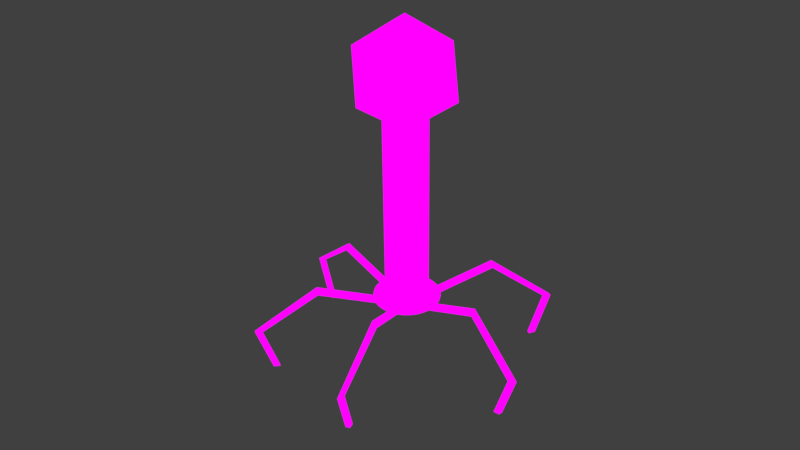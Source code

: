 # Source: L5Sumonee.blend  (saved by Blender 2.77.0; exported with 4.5.12 LTS)
import bpy
from mathutils import Matrix  # noqa: F401  (used for matrix-valued properties, if any)

bpy.ops.wm.read_factory_settings(use_empty=True)
scene = bpy.context.scene
scene.name = 'Scene'

# ---- collections
col_collection_1 = bpy.data.collections.new('Collection 1'); scene.collection.children.link(col_collection_1)

# ---- images (referenced by path relative to the original .blend; pixels are not part of the script)
import os
ASSET_DIR = os.environ.get("B2B_ASSET_DIR", "")  # directory of the original .blend (textures are referenced by path, not embedded)
HERE = os.path.dirname(os.path.abspath(__file__))  # packed textures are extracted next to this script under _unpacked/

def load_image(name, relpath, width, height, colorspace="sRGB"):
    """Load a texture the original file referenced (path relative to the .blend, or extracted next to this script)."""
    p = next((c for c in (os.path.join(HERE, relpath), os.path.join(ASSET_DIR, relpath)) if relpath and os.path.exists(c)), "")
    if p:
        img = bpy.data.images.load(p, check_existing=True)
        img.name = name
    else:  # same state as the original file: an image datablock whose file is absent (Cycles renders it pink)
        img = bpy.data.images.new(name, width, height)
        img.source = "FILE"
        img.filepath = "//" + (relpath or name)
    img.colorspace_settings.name = colorspace
    return img
img_mapvirus = load_image('MapVirus', 'Images/MapVirus.png', 1024, 1024, 'sRGB')

# ---- materials (node trees are filled in below, after node groups)
mat_l5sumoneemat = bpy.data.materials.new('L5SumoneeMat')
mat_l5sumoneemat.alpha_threshold = 0.0
mat_l5sumoneemat.roughness = 0.5

# ---- material node trees
mat_l5sumoneemat.use_nodes = True; mat_l5sumoneemat.node_tree.nodes.clear()
_N = mat_l5sumoneemat.node_tree.nodes; _L = mat_l5sumoneemat.node_tree.links
n0 = _N.new('ShaderNodeOutputMaterial'); n0.name = 'Material Output'; n0.location = (300, 300)
n1 = _N.new('ShaderNodeTexImage'); n1.name = 'Image Texture'; n1.location = (-50, 313)
n1.width = 140
n1.image = img_mapvirus
n2 = _N.new('ShaderNodeEmission'); n2.name = 'Emission'; n2.location = (128, 285)
_L.new(n1.outputs[0], n2.inputs[0])
_L.new(n2.outputs[0], n0.inputs[0])
n0.is_active_output = True

# ---- world
world_world = bpy.data.worlds.new('World'); scene.world = world_world
world_world.color = (0.05088, 0.05088, 0.05088)
world_world.use_sun_shadow = False
world_world.sun_shadow_jitter_overblur = 0.0
world_world.cycles.sampling_method = 'MANUAL'

# ---- cameras
cam_camera = bpy.data.cameras.new('Camera')
cam_camera.clip_end = 100.0
cam_camera.lens = 35.0
cam_camera.sensor_width = 32.0
cam_camera.sensor_height = 18.0
cam_camera.ortho_scale = 7.314
cam_camera.dof.focus_distance = 0.0

# ---- lights
light_lamp_004 = bpy.data.lights.new('Lamp.004', 'SUN')
light_lamp_004.transmission_factor = 0.0
light_lamp_004.cutoff_distance = 30.0
light_lamp_004.angle = 0.1993
light_lamp_004.energy = 1.0
light_lamp_004.shadow_buffer_clip_start = 1.001
light_lamp_004.shadow_soft_size = 0.1
light_lamp_004.shadow_cascade_max_distance = 1000.0
light_lamp_003 = bpy.data.lights.new('Lamp.003', 'SUN')
light_lamp_003.transmission_factor = 0.0
light_lamp_003.cutoff_distance = 30.0
light_lamp_003.angle = 0.1993
light_lamp_003.energy = 1.0
light_lamp_003.shadow_buffer_clip_start = 1.001
light_lamp_003.shadow_soft_size = 0.1
light_lamp_003.shadow_cascade_max_distance = 1000.0
light_lamp_002 = bpy.data.lights.new('Lamp.002', 'SUN')
light_lamp_002.transmission_factor = 0.0
light_lamp_002.cutoff_distance = 30.0
light_lamp_002.angle = 0.1993
light_lamp_002.energy = 1.0
light_lamp_002.shadow_buffer_clip_start = 1.001
light_lamp_002.shadow_soft_size = 0.1
light_lamp_002.shadow_cascade_max_distance = 1000.0
light_lamp_001 = bpy.data.lights.new('Lamp.001', 'SUN')
light_lamp_001.transmission_factor = 0.0
light_lamp_001.cutoff_distance = 30.0
light_lamp_001.angle = 0.1993
light_lamp_001.energy = 1.0
light_lamp_001.shadow_buffer_clip_start = 1.001
light_lamp_001.shadow_soft_size = 0.1
light_lamp_001.shadow_cascade_max_distance = 1000.0
light_lamp = bpy.data.lights.new('Lamp', 'SUN')
light_lamp.transmission_factor = 0.0
light_lamp.cutoff_distance = 30.0
light_lamp.angle = 0.1993
light_lamp.energy = 1.0
light_lamp.shadow_buffer_clip_start = 1.001
light_lamp.shadow_soft_size = 0.1
light_lamp.shadow_cascade_max_distance = 1000.0

# ---- meshes
me_cylinder = bpy.data.meshes.new('Cylinder')
me_cylinder.from_pydata([(-0.4531, -0.763, -2.79), (-0.441, -0.7426, -2.701), (-0.441, -0.7426, -2.879), (-0.3496, -0.8157, -2.79), (-0.3403, -0.7938, -2.701), (-0.3403, -0.7938, -2.879), (-1.123, -2.092, -2.282), (-1.121, -2.093, -2.193), (-1.121, -2.093, -2.371), (-1.02, -2.144, -2.371), (-1.019, -2.145, -2.282), (-1.02, -2.144, -2.193), (-2.055, -3.35, -3.362), (-2.093, -3.43, -3.353), (-2.013, -3.272, -3.371), (-1.912, -3.323, -3.371), (-1.951, -3.402, -3.362), (-1.992, -3.48, -3.353), (-1.878, -3.0, -4.482), (-1.916, -3.079, -4.473), (-1.837, -2.922, -4.491), (-1.736, -2.972, -4.491), (-1.774, -3.052, -4.482), (-1.815, -3.13, -4.473), (0.3538, -0.8139, -2.79), (0.3443, -0.7921, -2.701), (0.3443, -0.7921, -2.879), (0.457, -0.7607, -2.79), (0.4447, -0.7404, -2.701), (0.4447, -0.7404, -2.879), (1.04, -2.135, -2.282), (1.042, -2.134, -2.193), (1.042, -2.134, -2.371), (1.142, -2.082, -2.371), (1.143, -2.081, -2.282), (1.142, -2.082, -2.193), (1.515, -3.626, -3.362), (1.557, -3.704, -3.353), (1.476, -3.547, -3.371), (1.576, -3.495, -3.371), (1.618, -3.573, -3.362), (1.657, -3.652, -3.353), (1.334, -3.278, -4.482), (1.376, -3.356, -4.473), (1.295, -3.199, -4.491), (1.395, -3.147, -4.491), (1.437, -3.224, -4.482), (1.476, -3.303, -4.473), (0.8842, -0.07562, -2.79), (0.8605, -0.07359, -2.701), (0.8605, -0.07359, -2.879), (0.8865, 0.04044, -2.79), (0.8628, 0.03935, -2.701), (0.8628, 0.03935, -2.879), (2.372, -0.09953, -2.282), (2.372, -0.09789, -2.193), (2.372, -0.09789, -2.371), (2.374, 0.01507, -2.371), (2.374, 0.01653, -2.282), (2.374, 0.01507, -2.193), (3.91, -0.3907, -3.362), (3.999, -0.3905, -3.353), (3.822, -0.3876, -3.371), (3.824, -0.2747, -3.371), (3.912, -0.2746, -3.362), (4.001, -0.2775, -3.353), (3.518, -0.3844, -4.482), (3.606, -0.3842, -4.473), (3.43, -0.3813, -4.491), (3.432, -0.2684, -4.491), (3.52, -0.2683, -4.482), (3.608, -0.2712, -4.473), (0.4556, 0.7615, -2.79), (0.4434, 0.7411, -2.701), (0.4434, 0.7411, -2.879), (0.3523, 0.8145, -2.79), (0.3429, 0.7927, -2.701), (0.3429, 0.7927, -2.879), (1.13, 2.089, -2.282), (1.128, 2.089, -2.193), (1.128, 2.089, -2.371), (1.027, 2.14, -2.371), (1.026, 2.141, -2.282), (1.027, 2.14, -2.193), (2.066, 3.343, -3.362), (2.104, 3.423, -3.353), (2.024, 3.265, -3.371), (1.923, 3.316, -3.371), (1.962, 3.396, -3.362), (2.003, 3.474, -3.353), (1.888, 2.993, -4.482), (1.926, 3.073, -4.473), (1.846, 2.915, -4.491), (1.746, 2.967, -4.491), (1.784, 3.046, -4.482), (1.826, 3.124, -4.473), (-0.5926, 0.6606, -2.79), (-0.5767, 0.6429, -2.701), (-0.5767, 0.6429, -2.879), (-0.6738, 0.5776, -2.79), (-0.6557, 0.5621, -2.701), (-0.6557, 0.5621, -2.879), (-1.661, 1.697, -2.282), (-1.662, 1.696, -2.193), (-1.662, 1.696, -2.371), (-1.741, 1.615, -2.371), (-1.742, 1.614, -2.282), (-1.741, 1.615, -2.193), (-2.582, 2.962, -3.362), (-2.647, 3.023, -3.353), (-2.52, 2.9, -3.371), (-2.599, 2.819, -3.371), (-2.663, 2.879, -3.362), (-2.725, 2.942, -3.353), (-2.301, 2.689, -4.482), (-2.365, 2.749, -4.473), (-2.238, 2.626, -4.491), (-2.317, 2.545, -4.491), (-2.381, 2.606, -4.482), (-2.444, 2.668, -4.473), (-2.374, 0.06141, -2.282), (-2.374, 0.05976, -2.193), (-2.374, 0.05976, -2.371), (-2.374, -0.05321, -2.371), (-2.374, -0.05468, -2.282), (-2.374, -0.05321, -2.193), (-3.916, 0.3278, -3.362), (-4.004, 0.3262, -3.353), (-3.828, 0.3262, -3.371), (-3.828, 0.2132, -3.371), (-3.916, 0.2117, -3.362), (-4.004, 0.2132, -3.353), (-3.524, 0.3278, -4.482), (-3.612, 0.3262, -4.473), (-3.435, 0.3262, -4.491), (-3.435, 0.2132, -4.491), (-3.524, 0.2117, -4.482), (-3.612, 0.2132, -4.473), (0.8853, -0.06141, -2.79), (0.8616, -0.05976, -2.701), (0.7968, -0.05526, -2.637), (0.7082, -0.04912, -2.613), (0.6197, -0.04298, -2.637), (0.5549, -0.03849, -2.701), (0.5312, -0.03684, -2.79), (0.5549, -0.03849, -2.879), (0.6197, -0.04298, -2.944), (0.7082, -0.04912, -2.968), (0.7968, -0.05526, -2.944), (0.8616, -0.05976, -2.879), (0.8857, 0.05468, -2.79), (0.862, 0.05321, -2.701), (0.7972, 0.04921, -2.637), (0.7086, 0.04374, -2.613), (0.62, 0.03827, -2.637), (0.5552, 0.03427, -2.701), (0.5314, 0.03281, -2.79), (0.5552, 0.03427, -2.879), (0.62, 0.03827, -2.944), (0.7086, 0.04374, -2.968), (0.7972, 0.04921, -2.944), (0.862, 0.05321, -2.879), (0.871, 0.1698, -2.79), (0.8477, 0.1653, -2.701), (0.7839, 0.1528, -2.637), (0.6968, 0.1359, -2.613), (0.6097, 0.1189, -2.637), (0.546, 0.1064, -2.701), (0.5226, 0.1019, -2.79), (0.546, 0.1064, -2.879), (0.6097, 0.1189, -2.944), (0.6968, 0.1359, -2.968), (0.7839, 0.1528, -2.944), (0.8477, 0.1653, -2.879), (0.8414, 0.2821, -2.79), (0.8189, 0.2745, -2.701), (0.7573, 0.2539, -2.637), (0.6731, 0.2256, -2.613), (0.589, 0.1974, -2.637), (0.5274, 0.1768, -2.701), (0.5049, 0.1692, -2.79), (0.5274, 0.1768, -2.879), (0.589, 0.1974, -2.944), (0.6731, 0.2256, -2.968), (0.7573, 0.2539, -2.944), (0.8189, 0.2745, -2.879), (0.7974, 0.3895, -2.79), (0.776, 0.379, -2.701), (0.7177, 0.3505, -2.637), (0.6379, 0.3116, -2.613), (0.5582, 0.2726, -2.637), (0.4998, 0.2441, -2.701), (0.4784, 0.2337, -2.79), (0.4998, 0.2441, -2.879), (0.5582, 0.2726, -2.944), (0.6379, 0.3116, -2.968), (0.7177, 0.3505, -2.944), (0.776, 0.379, -2.879), (0.7397, 0.4902, -2.79), (0.7199, 0.4771, -2.701), (0.6658, 0.4412, -2.637), (0.5918, 0.3922, -2.613), (0.5178, 0.3432, -2.637), (0.4637, 0.3073, -2.701), (0.4438, 0.2941, -2.79), (0.4637, 0.3073, -2.879), (0.5178, 0.3432, -2.944), (0.5918, 0.3922, -2.968), (0.6658, 0.4412, -2.944), (0.7199, 0.4771, -2.879), (0.6694, 0.5826, -2.79), (0.6515, 0.567, -2.701), (0.6025, 0.5243, -2.637), (0.5355, 0.4661, -2.613), (0.4686, 0.4078, -2.637), (0.4196, 0.3652, -2.701), (0.4017, 0.3496, -2.79), (0.4196, 0.3652, -2.879), (0.4686, 0.4078, -2.944), (0.5355, 0.4661, -2.968), (0.6025, 0.5243, -2.944), (0.6515, 0.567, -2.879), (0.5877, 0.665, -2.79), (0.5719, 0.6472, -2.701), (0.5289, 0.5985, -2.637), (0.4701, 0.532, -2.613), (0.4114, 0.4655, -2.637), (0.3683, 0.4168, -2.701), (0.3526, 0.399, -2.79), (0.3683, 0.4168, -2.879), (0.4114, 0.4655, -2.944), (0.4701, 0.532, -2.968), (0.5289, 0.5985, -2.944), (0.5719, 0.6472, -2.879), (0.4958, 0.736, -2.79), (0.4825, 0.7163, -2.701), (0.4462, 0.6624, -2.637), (0.3967, 0.5888, -2.613), (0.3471, 0.5152, -2.637), (0.3108, 0.4613, -2.701), (0.2975, 0.4416, -2.79), (0.3108, 0.4613, -2.879), (0.3471, 0.5152, -2.944), (0.3967, 0.5888, -2.968), (0.4462, 0.6624, -2.944), (0.4825, 0.7163, -2.879), (0.3955, 0.7944, -2.79), (0.3849, 0.7731, -2.701), (0.356, 0.715, -2.637), (0.3164, 0.6355, -2.613), (0.2769, 0.5561, -2.637), (0.2479, 0.4979, -2.701), (0.2373, 0.4767, -2.79), (0.2479, 0.4979, -2.879), (0.2769, 0.5561, -2.944), (0.3164, 0.6355, -2.968), (0.356, 0.715, -2.944), (0.3849, 0.7731, -2.879), (0.2884, 0.8392, -2.79), (0.2807, 0.8168, -2.701), (0.2596, 0.7553, -2.637), (0.2308, 0.6714, -2.613), (0.2019, 0.5875, -2.637), (0.1808, 0.526, -2.701), (0.1731, 0.5035, -2.79), (0.1808, 0.526, -2.879), (0.2019, 0.5875, -2.944), (0.2308, 0.6714, -2.968), (0.2596, 0.7553, -2.944), (0.2807, 0.8168, -2.879), (0.1764, 0.8697, -2.79), (0.1717, 0.8464, -2.701), (0.1588, 0.7827, -2.637), (0.1411, 0.6958, -2.613), (0.1235, 0.6088, -2.637), (0.1106, 0.5451, -2.701), (0.1059, 0.5218, -2.79), (0.1106, 0.5451, -2.879), (0.1235, 0.6088, -2.944), (0.1411, 0.6958, -2.968), (0.1588, 0.7827, -2.944), (0.1717, 0.8464, -2.879), (0.06141, 0.8853, -2.79), (0.05976, 0.8616, -2.701), (0.05526, 0.7968, -2.637), (0.04912, 0.7082, -2.613), (0.04298, 0.6197, -2.637), (0.03849, 0.5549, -2.701), (0.03684, 0.5312, -2.79), (0.03849, 0.5549, -2.879), (0.04298, 0.6197, -2.944), (0.04912, 0.7082, -2.968), (0.05526, 0.7968, -2.944), (0.05976, 0.8616, -2.879), (-0.05468, 0.8857, -2.79), (-0.05321, 0.862, -2.701), (-0.04921, 0.7972, -2.637), (-0.04374, 0.7086, -2.613), (-0.03827, 0.62, -2.637), (-0.03427, 0.5552, -2.701), (-0.03281, 0.5314, -2.79), (-0.03427, 0.5552, -2.879), (-0.03827, 0.62, -2.944), (-0.04374, 0.7086, -2.968), (-0.04921, 0.7972, -2.944), (-0.05321, 0.862, -2.879), (-0.1698, 0.871, -2.79), (-0.1653, 0.8477, -2.701), (-0.1528, 0.7839, -2.637), (-0.1359, 0.6968, -2.613), (-0.1189, 0.6097, -2.637), (-0.1064, 0.546, -2.701), (-0.1019, 0.5226, -2.79), (-0.1064, 0.546, -2.879), (-0.1189, 0.6097, -2.944), (-0.1359, 0.6968, -2.968), (-0.1528, 0.7839, -2.944), (-0.1653, 0.8477, -2.879), (-0.2821, 0.8414, -2.79), (-0.2745, 0.8189, -2.701), (-0.2539, 0.7573, -2.637), (-0.2256, 0.6731, -2.613), (-0.1974, 0.589, -2.637), (-0.1768, 0.5274, -2.701), (-0.1692, 0.5049, -2.79), (-0.1768, 0.5274, -2.879), (-0.1974, 0.589, -2.944), (-0.2256, 0.6731, -2.968), (-0.2539, 0.7573, -2.944), (-0.2745, 0.8189, -2.879), (-0.3895, 0.7974, -2.79), (-0.379, 0.776, -2.701), (-0.3505, 0.7177, -2.637), (-0.3116, 0.6379, -2.613), (-0.2726, 0.5582, -2.637), (-0.2441, 0.4998, -2.701), (-0.2337, 0.4784, -2.79), (-0.2441, 0.4998, -2.879), (-0.2726, 0.5582, -2.944), (-0.3116, 0.6379, -2.968), (-0.3505, 0.7177, -2.944), (-0.379, 0.776, -2.879), (-0.4902, 0.7397, -2.79), (-0.4771, 0.7199, -2.701), (-0.4412, 0.6658, -2.637), (-0.3922, 0.5918, -2.613), (-0.3432, 0.5178, -2.637), (-0.3073, 0.4637, -2.701), (-0.2941, 0.4438, -2.79), (-0.3073, 0.4637, -2.879), (-0.3432, 0.5178, -2.944), (-0.3922, 0.5918, -2.968), (-0.4412, 0.6658, -2.944), (-0.4771, 0.7199, -2.879), (-0.5826, 0.6694, -2.79), (-0.567, 0.6515, -2.701), (-0.5243, 0.6025, -2.637), (-0.4661, 0.5355, -2.613), (-0.4078, 0.4686, -2.637), (-0.3652, 0.4196, -2.701), (-0.3496, 0.4017, -2.79), (-0.3652, 0.4196, -2.879), (-0.4078, 0.4686, -2.944), (-0.4661, 0.5355, -2.968), (-0.5243, 0.6025, -2.944), (-0.567, 0.6515, -2.879), (-0.665, 0.5877, -2.79), (-0.6472, 0.5719, -2.701), (-0.5985, 0.5289, -2.637), (-0.532, 0.4701, -2.613), (-0.4655, 0.4114, -2.637), (-0.4168, 0.3683, -2.701), (-0.399, 0.3526, -2.79), (-0.4168, 0.3683, -2.879), (-0.4655, 0.4114, -2.944), (-0.532, 0.4701, -2.968), (-0.5985, 0.5289, -2.944), (-0.6472, 0.5719, -2.879), (-0.736, 0.4958, -2.79), (-0.7163, 0.4825, -2.701), (-0.6624, 0.4462, -2.637), (-0.5888, 0.3967, -2.613), (-0.5152, 0.3471, -2.637), (-0.4613, 0.3108, -2.701), (-0.4416, 0.2975, -2.79), (-0.4613, 0.3108, -2.879), (-0.5152, 0.3471, -2.944), (-0.5888, 0.3967, -2.968), (-0.6624, 0.4462, -2.944), (-0.7163, 0.4825, -2.879), (-0.7944, 0.3955, -2.79), (-0.7731, 0.3849, -2.701), (-0.715, 0.356, -2.637), (-0.6355, 0.3164, -2.613), (-0.5561, 0.2769, -2.637), (-0.4979, 0.2479, -2.701), (-0.4767, 0.2373, -2.79), (-0.4979, 0.2479, -2.879), (-0.5561, 0.2769, -2.944), (-0.6355, 0.3164, -2.968), (-0.715, 0.356, -2.944), (-0.7731, 0.3849, -2.879), (-0.8392, 0.2884, -2.79), (-0.8168, 0.2807, -2.701), (-0.7553, 0.2596, -2.637), (-0.6714, 0.2308, -2.613), (-0.5875, 0.2019, -2.637), (-0.526, 0.1808, -2.701), (-0.5035, 0.1731, -2.79), (-0.526, 0.1808, -2.879), (-0.5875, 0.2019, -2.944), (-0.6714, 0.2308, -2.968), (-0.7553, 0.2596, -2.944), (-0.8168, 0.2807, -2.879), (-0.8697, 0.1764, -2.79), (-0.8464, 0.1717, -2.701), (-0.7827, 0.1588, -2.637), (-0.6958, 0.1411, -2.613), (-0.6088, 0.1235, -2.637), (-0.5451, 0.1106, -2.701), (-0.5218, 0.1059, -2.79), (-0.5451, 0.1106, -2.879), (-0.6088, 0.1235, -2.944), (-0.6958, 0.1411, -2.968), (-0.7827, 0.1588, -2.944), (-0.8464, 0.1717, -2.879), (-0.8853, 0.06141, -2.79), (-0.8616, 0.05976, -2.701), (-0.7968, 0.05526, -2.637), (-0.7082, 0.04912, -2.613), (-0.6197, 0.04298, -2.637), (-0.5549, 0.03849, -2.701), (-0.5312, 0.03684, -2.79), (-0.5549, 0.03849, -2.879), (-0.6197, 0.04298, -2.944), (-0.7082, 0.04912, -2.968), (-0.7968, 0.05526, -2.944), (-0.8616, 0.05976, -2.879), (-0.8857, -0.05468, -2.79), (-0.862, -0.05321, -2.701), (-0.7972, -0.04921, -2.637), (-0.7086, -0.04374, -2.613), (-0.62, -0.03827, -2.637), (-0.5552, -0.03427, -2.701), (-0.5314, -0.03281, -2.79), (-0.5552, -0.03427, -2.879), (-0.62, -0.03827, -2.944), (-0.7086, -0.04374, -2.968), (-0.7972, -0.04921, -2.944), (-0.862, -0.05321, -2.879), (-0.871, -0.1698, -2.79), (-0.8477, -0.1653, -2.701), (-0.7839, -0.1528, -2.637), (-0.6968, -0.1359, -2.613), (-0.6097, -0.1189, -2.637), (-0.546, -0.1064, -2.701), (-0.5226, -0.1019, -2.79), (-0.546, -0.1064, -2.879), (-0.6097, -0.1189, -2.944), (-0.6968, -0.1359, -2.968), (-0.7839, -0.1528, -2.944), (-0.8477, -0.1653, -2.879), (-0.8414, -0.2821, -2.79), (-0.8189, -0.2745, -2.701), (-0.7573, -0.2539, -2.637), (-0.6731, -0.2256, -2.613), (-0.589, -0.1974, -2.637), (-0.5274, -0.1768, -2.701), (-0.5049, -0.1692, -2.79), (-0.5274, -0.1768, -2.879), (-0.589, -0.1974, -2.944), (-0.6731, -0.2256, -2.968), (-0.7573, -0.2539, -2.944), (-0.8189, -0.2745, -2.879), (-0.7974, -0.3895, -2.79), (-0.776, -0.379, -2.701), (-0.7177, -0.3505, -2.637), (-0.6379, -0.3116, -2.613), (-0.5582, -0.2726, -2.637), (-0.4998, -0.2441, -2.701), (-0.4784, -0.2337, -2.79), (-0.4998, -0.2441, -2.879), (-0.5582, -0.2726, -2.944), (-0.6379, -0.3116, -2.968), (-0.7177, -0.3505, -2.944), (-0.776, -0.379, -2.879), (-0.7397, -0.4902, -2.79), (-0.7199, -0.4771, -2.701), (-0.6658, -0.4412, -2.637), (-0.5918, -0.3922, -2.613), (-0.5178, -0.3432, -2.637), (-0.4637, -0.3073, -2.701), (-0.4438, -0.2941, -2.79), (-0.4637, -0.3073, -2.879), (-0.5178, -0.3432, -2.944), (-0.5918, -0.3922, -2.968), (-0.6658, -0.4412, -2.944), (-0.7199, -0.4771, -2.879), (-0.6694, -0.5826, -2.79), (-0.6515, -0.567, -2.701), (-0.6025, -0.5243, -2.637), (-0.5355, -0.4661, -2.613), (-0.4686, -0.4078, -2.637), (-0.4196, -0.3652, -2.701), (-0.4017, -0.3496, -2.79), (-0.4196, -0.3652, -2.879), (-0.4686, -0.4078, -2.944), (-0.5355, -0.4661, -2.968), (-0.6025, -0.5243, -2.944), (-0.6515, -0.567, -2.879), (-0.5877, -0.665, -2.79), (-0.5719, -0.6472, -2.701), (-0.5289, -0.5985, -2.637), (-0.4701, -0.532, -2.613), (-0.4114, -0.4655, -2.637), (-0.3683, -0.4168, -2.701), (-0.3526, -0.399, -2.79), (-0.3683, -0.4168, -2.879), (-0.4114, -0.4655, -2.944), (-0.4701, -0.532, -2.968), (-0.5289, -0.5985, -2.944), (-0.5719, -0.6472, -2.879), (-0.4958, -0.736, -2.79), (-0.4825, -0.7163, -2.701), (-0.4462, -0.6624, -2.637), (-0.3967, -0.5888, -2.613), (-0.3471, -0.5152, -2.637), (-0.3108, -0.4613, -2.701), (-0.2975, -0.4416, -2.79), (-0.3108, -0.4613, -2.879), (-0.3471, -0.5152, -2.944), (-0.3967, -0.5888, -2.968), (-0.4462, -0.6624, -2.944), (-0.4825, -0.7163, -2.879), (-0.3955, -0.7944, -2.79), (-0.3849, -0.7731, -2.701), (-0.356, -0.715, -2.637), (-0.3164, -0.6355, -2.613), (-0.2769, -0.5561, -2.637), (-0.2479, -0.4979, -2.701), (-0.2373, -0.4767, -2.79), (-0.2479, -0.4979, -2.879), (-0.2769, -0.5561, -2.944), (-0.3164, -0.6355, -2.968), (-0.356, -0.715, -2.944), (-0.3849, -0.7731, -2.879), (-0.2884, -0.8392, -2.79), (-0.2807, -0.8168, -2.701), (-0.2596, -0.7553, -2.637), (-0.2308, -0.6714, -2.613), (-0.2019, -0.5875, -2.637), (-0.1808, -0.526, -2.701), (-0.1731, -0.5035, -2.79), (-0.1808, -0.526, -2.879), (-0.2019, -0.5875, -2.944), (-0.2308, -0.6714, -2.968), (-0.2596, -0.7553, -2.944), (-0.2807, -0.8168, -2.879), (-0.1764, -0.8697, -2.79), (-0.1717, -0.8464, -2.701), (-0.1588, -0.7827, -2.637), (-0.1411, -0.6958, -2.613), (-0.1235, -0.6088, -2.637), (-0.1106, -0.5451, -2.701), (-0.1059, -0.5218, -2.79), (-0.1106, -0.5451, -2.879), (-0.1235, -0.6088, -2.944), (-0.1411, -0.6958, -2.968), (-0.1588, -0.7827, -2.944), (-0.1717, -0.8464, -2.879), (-0.06141, -0.8853, -2.79), (-0.05976, -0.8616, -2.701), (-0.05526, -0.7968, -2.637), (-0.04912, -0.7082, -2.613), (-0.04298, -0.6197, -2.637), (-0.03849, -0.5549, -2.701), (-0.03684, -0.5312, -2.79), (-0.03849, -0.5549, -2.879), (-0.04298, -0.6197, -2.944), (-0.04912, -0.7082, -2.968), (-0.05526, -0.7968, -2.944), (-0.05976, -0.8616, -2.879), (0.05468, -0.8857, -2.79), (0.05321, -0.862, -2.701), (0.04921, -0.7972, -2.637), (0.04374, -0.7086, -2.613), (0.03827, -0.62, -2.637), (0.03427, -0.5552, -2.701), (0.03281, -0.5314, -2.79), (0.03427, -0.5552, -2.879), (0.03827, -0.62, -2.944), (0.04374, -0.7086, -2.968), (0.04921, -0.7972, -2.944), (0.05321, -0.862, -2.879), (0.1698, -0.871, -2.79), (0.1653, -0.8477, -2.701), (0.1528, -0.7839, -2.637), (0.1359, -0.6968, -2.613), (0.1189, -0.6097, -2.637), (0.1064, -0.546, -2.701), (0.1019, -0.5226, -2.79), (0.1064, -0.546, -2.879), (0.1189, -0.6097, -2.944), (0.1359, -0.6968, -2.968), (0.1528, -0.7839, -2.944), (0.1653, -0.8477, -2.879), (0.2821, -0.8414, -2.79), (0.2745, -0.8189, -2.701), (0.2539, -0.7573, -2.637), (0.2256, -0.6731, -2.613), (0.1974, -0.589, -2.637), (0.1768, -0.5274, -2.701), (0.1692, -0.5049, -2.79), (0.1768, -0.5274, -2.879), (0.1974, -0.589, -2.944), (0.2256, -0.6731, -2.968), (0.2539, -0.7573, -2.944), (0.2745, -0.8189, -2.879), (0.3895, -0.7974, -2.79), (0.379, -0.776, -2.701), (0.3505, -0.7177, -2.637), (0.3116, -0.6379, -2.613), (0.2726, -0.5582, -2.637), (0.2441, -0.4998, -2.701), (0.2337, -0.4784, -2.79), (0.2441, -0.4998, -2.879), (0.2726, -0.5582, -2.944), (0.3116, -0.6379, -2.968), (0.3505, -0.7177, -2.944), (0.379, -0.776, -2.879), (0.4902, -0.7397, -2.79), (0.4771, -0.7199, -2.701), (0.4412, -0.6658, -2.637), (0.3922, -0.5918, -2.613), (0.3432, -0.5178, -2.637), (0.3073, -0.4637, -2.701), (0.2941, -0.4438, -2.79), (0.3073, -0.4637, -2.879), (0.3432, -0.5178, -2.944), (0.3922, -0.5918, -2.968), (0.4412, -0.6658, -2.944), (0.4771, -0.7199, -2.879), (0.5826, -0.6694, -2.79), (0.567, -0.6515, -2.701), (0.5243, -0.6025, -2.637), (0.4661, -0.5355, -2.613), (0.4078, -0.4686, -2.637), (0.3652, -0.4196, -2.701), (0.3496, -0.4017, -2.79), (0.3652, -0.4196, -2.879), (0.4078, -0.4686, -2.944), (0.4661, -0.5355, -2.968), (0.5243, -0.6025, -2.944), (0.567, -0.6515, -2.879), (0.665, -0.5877, -2.79), (0.6472, -0.5719, -2.701), (0.5985, -0.5289, -2.637), (0.532, -0.4701, -2.613), (0.4655, -0.4114, -2.637), (0.4168, -0.3683, -2.701), (0.399, -0.3526, -2.79), (0.4168, -0.3683, -2.879), (0.4655, -0.4114, -2.944), (0.532, -0.4701, -2.968), (0.5985, -0.5289, -2.944), (0.6472, -0.5719, -2.879), (0.736, -0.4958, -2.79), (0.7163, -0.4825, -2.701), (0.6624, -0.4462, -2.637), (0.5888, -0.3967, -2.613), (0.5152, -0.3471, -2.637), (0.4613, -0.3108, -2.701), (0.4416, -0.2975, -2.79), (0.4613, -0.3108, -2.879), (0.5152, -0.3471, -2.944), (0.5888, -0.3967, -2.968), (0.6624, -0.4462, -2.944), (0.7163, -0.4825, -2.879), (0.7944, -0.3955, -2.79), (0.7731, -0.3849, -2.701), (0.715, -0.356, -2.637), (0.6355, -0.3164, -2.613), (0.5561, -0.2769, -2.637), (0.4979, -0.2479, -2.701), (0.4767, -0.2373, -2.79), (0.4979, -0.2479, -2.879), (0.5561, -0.2769, -2.944), (0.6355, -0.3164, -2.968), (0.715, -0.356, -2.944), (0.7731, -0.3849, -2.879), (0.8392, -0.2884, -2.79), (0.8168, -0.2807, -2.701), (0.7553, -0.2596, -2.637), (0.6714, -0.2308, -2.613), (0.5875, -0.2019, -2.637), (0.526, -0.1808, -2.701), (0.5035, -0.1731, -2.79), (0.526, -0.1808, -2.879), (0.5875, -0.2019, -2.944), (0.6714, -0.2308, -2.968), (0.7553, -0.2596, -2.944), (0.8168, -0.2807, -2.879), (0.8697, -0.1764, -2.79), (0.8464, -0.1717, -2.701), (0.7827, -0.1588, -2.637), (0.6958, -0.1411, -2.613), (0.6088, -0.1235, -2.637), (0.5451, -0.1106, -2.701), (0.5218, -0.1059, -2.79), (0.5451, -0.1106, -2.879), (0.6088, -0.1235, -2.944), (0.6958, -0.1411, -2.968), (0.7827, -0.1588, -2.944), (0.8464, -0.1717, -2.879), (0.0, 0.5715, -2.816), (0.0, 0.5715, 2.816), (0.1115, 0.5605, -2.816), (0.1115, 0.5605, 2.816), (0.2187, 0.528, -2.816), (0.2187, 0.528, 2.816), (0.3175, 0.4751, -2.816), (0.3175, 0.4751, 2.816), (0.4041, 0.4041, -2.816), (0.4041, 0.4041, 2.816), (0.4751, 0.3175, -2.816), (0.4751, 0.3175, 2.816), (0.528, 0.2187, -2.816), (0.528, 0.2187, 2.816), (0.5605, 0.1115, -2.816), (0.5605, 0.1115, 2.816), (0.5715, 4.314e-08, -2.816), (0.5715, 4.314e-08, 2.816), (0.5605, -0.1115, -2.816), (0.5605, -0.1115, 2.816), (0.528, -0.2187, -2.816), (0.528, -0.2187, 2.816), (0.4751, -0.3175, -2.816), (0.4751, -0.3175, 2.816), (0.4041, -0.4041, -2.816), (0.4041, -0.4041, 2.816), (0.3175, -0.4751, -2.816), (0.3175, -0.4751, 2.816), (0.2187, -0.528, -2.816), (0.2187, -0.528, 2.816), (0.1115, -0.5605, -2.816), (0.1115, -0.5605, 2.816), (-1.862e-07, -0.5715, -2.816), (-1.862e-07, -0.5715, 2.816), (-0.1115, -0.5605, -2.816), (-0.1115, -0.5605, 2.816), (-0.2187, -0.528, -2.816), (-0.2187, -0.528, 2.816), (-0.3175, -0.4751, -2.816), (-0.3175, -0.4751, 2.816), (-0.4041, -0.4041, -2.816), (-0.4041, -0.4041, 2.816), (-0.4751, -0.3175, -2.816), (-0.4751, -0.3175, 2.816), (-0.528, -0.2187, -2.816), (-0.528, -0.2187, 2.816), (-0.5605, -0.1115, -2.816), (-0.5605, -0.1115, 2.816), (-0.5715, 5.518e-07, -2.816), (-0.5715, 5.518e-07, 2.816), (-0.5605, 0.1115, -2.816), (-0.5605, 0.1115, 2.816), (-0.528, 0.2187, -2.816), (-0.528, 0.2187, 2.816), (-0.4751, 0.3175, -2.816), (-0.4751, 0.3175, 2.816), (-0.4041, 0.4041, -2.816), (-0.4041, 0.4041, 2.816), (-0.3175, 0.4751, -2.816), (-0.3175, 0.4751, 2.816), (-0.2187, 0.528, -2.816), (-0.2187, 0.528, 2.816), (-0.1115, 0.5605, -2.816), (-0.1115, 0.5605, 2.816), (0.0, 0.0, 1.746), (1.028, -0.7469, 2.531), (-0.3927, -1.209, 2.531), (-1.271, 0.0, 2.531), (-0.3927, 1.209, 2.531), (1.028, 0.7469, 2.531), (0.3927, -1.209, 3.802), (-1.028, -0.7469, 3.802), (-1.028, 0.7469, 3.802), (0.3927, 1.209, 3.802), (1.271, 0.0, 3.802), (0.0, 0.0, 4.588)], [], [(0, 2, 8, 6), (5, 3, 10, 9), (8, 9, 15, 14), (11, 7, 13, 17), (2, 5, 9, 8), (4, 1, 7, 11), (1, 0, 6, 7), (3, 4, 11, 10), (14, 15, 21, 20), (17, 13, 19, 23), (9, 10, 16, 15), (6, 8, 14, 12), (10, 11, 17, 16), (7, 6, 12, 13), (18, 22, 23, 19), (20, 21, 22, 18), (15, 16, 22, 21), (12, 14, 20, 18), (16, 17, 23, 22), (13, 12, 18, 19), (24, 26, 32, 30), (29, 27, 34, 33), (32, 33, 39, 38), (35, 31, 37, 41), (26, 29, 33, 32), (28, 25, 31, 35), (25, 24, 30, 31), (27, 28, 35, 34), (38, 39, 45, 44), (41, 37, 43, 47), (33, 34, 40, 39), (30, 32, 38, 36), (34, 35, 41, 40), (31, 30, 36, 37), (42, 46, 47, 43), (44, 45, 46, 42), (39, 40, 46, 45), (36, 38, 44, 42), (40, 41, 47, 46), (37, 36, 42, 43), (48, 50, 56, 54), (53, 51, 58, 57), (56, 57, 63, 62), (59, 55, 61, 65), (50, 53, 57, 56), (52, 49, 55, 59), (49, 48, 54, 55), (51, 52, 59, 58), (62, 63, 69, 68), (65, 61, 67, 71), (57, 58, 64, 63), (54, 56, 62, 60), (58, 59, 65, 64), (55, 54, 60, 61), (66, 70, 71, 67), (68, 69, 70, 66), (63, 64, 70, 69), (60, 62, 68, 66), (64, 65, 71, 70), (61, 60, 66, 67), (72, 74, 80, 78), (77, 75, 82, 81), (80, 81, 87, 86), (83, 79, 85, 89), (74, 77, 81, 80), (76, 73, 79, 83), (73, 72, 78, 79), (75, 76, 83, 82), (86, 87, 93, 92), (89, 85, 91, 95), (81, 82, 88, 87), (78, 80, 86, 84), (82, 83, 89, 88), (79, 78, 84, 85), (90, 94, 95, 91), (92, 93, 94, 90), (87, 88, 94, 93), (84, 86, 92, 90), (88, 89, 95, 94), (85, 84, 90, 91), (96, 98, 104, 102), (101, 99, 106, 105), (104, 105, 111, 110), (107, 103, 109, 113), (98, 101, 105, 104), (100, 97, 103, 107), (97, 96, 102, 103), (99, 100, 107, 106), (110, 111, 117, 116), (113, 109, 115, 119), (105, 106, 112, 111), (102, 104, 110, 108), (106, 107, 113, 112), (103, 102, 108, 109), (114, 118, 119, 115), (116, 117, 118, 114), (111, 112, 118, 117), (108, 110, 116, 114), (112, 113, 119, 118), (109, 108, 114, 115), (426, 437, 122, 120), (449, 438, 124, 123), (122, 123, 129, 128), (125, 121, 127, 131), (437, 449, 123, 122), (439, 427, 121, 125), (427, 426, 120, 121), (438, 439, 125, 124), (128, 129, 135, 134), (131, 127, 133, 137), (123, 124, 130, 129), (120, 122, 128, 126), (124, 125, 131, 130), (121, 120, 126, 127), (132, 136, 137, 133), (134, 135, 136, 132), (129, 130, 136, 135), (126, 128, 134, 132), (130, 131, 137, 136), (127, 126, 132, 133), (138, 150, 151, 139), (139, 151, 152, 140), (140, 152, 153, 141), (141, 153, 154, 142), (142, 154, 155, 143), (143, 155, 156, 144), (144, 156, 157, 145), (145, 157, 158, 146), (146, 158, 159, 147), (147, 159, 160, 148), (148, 160, 161, 149), (138, 149, 161, 150), (150, 162, 163, 151), (151, 163, 164, 152), (152, 164, 165, 153), (153, 165, 166, 154), (154, 166, 167, 155), (155, 167, 168, 156), (156, 168, 169, 157), (157, 169, 170, 158), (158, 170, 171, 159), (159, 171, 172, 160), (160, 172, 173, 161), (161, 173, 162, 150), (162, 174, 175, 163), (163, 175, 176, 164), (164, 176, 177, 165), (165, 177, 178, 166), (166, 178, 179, 167), (167, 179, 180, 168), (168, 180, 181, 169), (169, 181, 182, 170), (170, 182, 183, 171), (171, 183, 184, 172), (172, 184, 185, 173), (173, 185, 174, 162), (174, 186, 187, 175), (175, 187, 188, 176), (176, 188, 189, 177), (177, 189, 190, 178), (178, 190, 191, 179), (179, 191, 192, 180), (180, 192, 193, 181), (181, 193, 194, 182), (182, 194, 195, 183), (183, 195, 196, 184), (184, 196, 197, 185), (185, 197, 186, 174), (186, 198, 199, 187), (187, 199, 200, 188), (188, 200, 201, 189), (189, 201, 202, 190), (190, 202, 203, 191), (191, 203, 204, 192), (192, 204, 205, 193), (193, 205, 206, 194), (194, 206, 207, 195), (195, 207, 208, 196), (196, 208, 209, 197), (197, 209, 198, 186), (198, 210, 211, 199), (199, 211, 212, 200), (200, 212, 213, 201), (201, 213, 214, 202), (202, 214, 215, 203), (203, 215, 216, 204), (204, 216, 217, 205), (205, 217, 218, 206), (206, 218, 219, 207), (207, 219, 220, 208), (208, 220, 221, 209), (209, 221, 210, 198), (210, 222, 223, 211), (211, 223, 224, 212), (212, 224, 225, 213), (213, 225, 226, 214), (214, 226, 227, 215), (215, 227, 228, 216), (216, 228, 229, 217), (217, 229, 230, 218), (218, 230, 231, 219), (219, 231, 232, 220), (220, 232, 233, 221), (221, 233, 222, 210), (222, 234, 235, 223), (223, 235, 236, 224), (224, 236, 237, 225), (225, 237, 238, 226), (226, 238, 239, 227), (227, 239, 240, 228), (228, 240, 241, 229), (229, 241, 242, 230), (230, 242, 243, 231), (231, 243, 244, 232), (232, 244, 245, 233), (233, 245, 234, 222), (234, 246, 247, 235), (235, 247, 248, 236), (236, 248, 249, 237), (237, 249, 250, 238), (238, 250, 251, 239), (239, 251, 252, 240), (240, 252, 253, 241), (241, 253, 254, 242), (242, 254, 255, 243), (243, 255, 256, 244), (244, 256, 257, 245), (245, 257, 246, 234), (246, 258, 259, 247), (247, 259, 260, 248), (248, 260, 261, 249), (249, 261, 262, 250), (250, 262, 263, 251), (251, 263, 264, 252), (252, 264, 265, 253), (253, 265, 266, 254), (254, 266, 267, 255), (255, 267, 268, 256), (256, 268, 269, 257), (257, 269, 258, 246), (258, 270, 271, 259), (259, 271, 272, 260), (260, 272, 273, 261), (261, 273, 274, 262), (262, 274, 275, 263), (263, 275, 276, 264), (264, 276, 277, 265), (265, 277, 278, 266), (266, 278, 279, 267), (267, 279, 280, 268), (268, 280, 281, 269), (269, 281, 270, 258), (270, 282, 283, 271), (271, 283, 284, 272), (272, 284, 285, 273), (273, 285, 286, 274), (274, 286, 287, 275), (275, 287, 288, 276), (276, 288, 289, 277), (277, 289, 290, 278), (278, 290, 291, 279), (279, 291, 292, 280), (280, 292, 293, 281), (281, 293, 282, 270), (282, 294, 295, 283), (283, 295, 296, 284), (284, 296, 297, 285), (285, 297, 298, 286), (286, 298, 299, 287), (287, 299, 300, 288), (288, 300, 301, 289), (289, 301, 302, 290), (290, 302, 303, 291), (291, 303, 304, 292), (292, 304, 305, 293), (293, 305, 294, 282), (294, 306, 307, 295), (295, 307, 308, 296), (296, 308, 309, 297), (297, 309, 310, 298), (298, 310, 311, 299), (299, 311, 312, 300), (300, 312, 313, 301), (301, 313, 314, 302), (302, 314, 315, 303), (303, 315, 316, 304), (304, 316, 317, 305), (305, 317, 306, 294), (306, 318, 319, 307), (307, 319, 320, 308), (308, 320, 321, 309), (309, 321, 322, 310), (310, 322, 323, 311), (311, 323, 324, 312), (312, 324, 325, 313), (313, 325, 326, 314), (314, 326, 327, 315), (315, 327, 328, 316), (316, 328, 329, 317), (317, 329, 318, 306), (318, 330, 331, 319), (319, 331, 332, 320), (320, 332, 333, 321), (321, 333, 334, 322), (322, 334, 335, 323), (323, 335, 336, 324), (324, 336, 337, 325), (325, 337, 338, 326), (326, 338, 339, 327), (327, 339, 340, 328), (328, 340, 341, 329), (329, 341, 330, 318), (330, 342, 343, 331), (331, 343, 344, 332), (332, 344, 345, 333), (333, 345, 346, 334), (334, 346, 347, 335), (335, 347, 348, 336), (336, 348, 349, 337), (337, 349, 350, 338), (338, 350, 351, 339), (339, 351, 352, 340), (340, 352, 353, 341), (341, 353, 342, 330), (342, 354, 355, 343), (343, 355, 356, 344), (344, 356, 357, 345), (345, 357, 358, 346), (346, 358, 359, 347), (347, 359, 360, 348), (348, 360, 361, 349), (349, 361, 362, 350), (350, 362, 363, 351), (351, 363, 364, 352), (352, 364, 365, 353), (353, 365, 354, 342), (354, 366, 367, 355), (355, 367, 368, 356), (356, 368, 369, 357), (357, 369, 370, 358), (358, 370, 371, 359), (359, 371, 372, 360), (360, 372, 373, 361), (361, 373, 374, 362), (362, 374, 375, 363), (363, 375, 376, 364), (364, 376, 377, 365), (365, 377, 366, 354), (366, 378, 379, 367), (367, 379, 380, 368), (368, 380, 381, 369), (369, 381, 382, 370), (370, 382, 383, 371), (371, 383, 384, 372), (372, 384, 385, 373), (373, 385, 386, 374), (374, 386, 387, 375), (375, 387, 388, 376), (376, 388, 389, 377), (377, 389, 378, 366), (378, 390, 391, 379), (379, 391, 392, 380), (380, 392, 393, 381), (381, 393, 394, 382), (382, 394, 395, 383), (383, 395, 396, 384), (384, 396, 397, 385), (385, 397, 398, 386), (386, 398, 399, 387), (387, 399, 400, 388), (388, 400, 401, 389), (389, 401, 390, 378), (390, 402, 403, 391), (391, 403, 404, 392), (392, 404, 405, 393), (393, 405, 406, 394), (394, 406, 407, 395), (395, 407, 408, 396), (396, 408, 409, 397), (397, 409, 410, 398), (398, 410, 411, 399), (399, 411, 412, 400), (400, 412, 413, 401), (401, 413, 402, 390), (402, 414, 415, 403), (403, 415, 416, 404), (404, 416, 417, 405), (405, 417, 418, 406), (406, 418, 419, 407), (407, 419, 420, 408), (408, 420, 421, 409), (409, 421, 422, 410), (410, 422, 423, 411), (411, 423, 424, 412), (412, 424, 425, 413), (413, 425, 414, 402), (414, 426, 427, 415), (415, 427, 428, 416), (416, 428, 429, 417), (417, 429, 430, 418), (418, 430, 431, 419), (419, 431, 432, 420), (420, 432, 433, 421), (421, 433, 434, 422), (422, 434, 435, 423), (423, 435, 436, 424), (424, 436, 437, 425), (425, 437, 426, 414), (427, 439, 440, 428), (428, 440, 441, 429), (429, 441, 442, 430), (430, 442, 443, 431), (431, 443, 444, 432), (432, 444, 445, 433), (433, 445, 446, 434), (434, 446, 447, 435), (435, 447, 448, 436), (436, 448, 449, 437), (438, 450, 451, 439), (439, 451, 452, 440), (440, 452, 453, 441), (441, 453, 454, 442), (442, 454, 455, 443), (443, 455, 456, 444), (444, 456, 457, 445), (445, 457, 458, 446), (446, 458, 459, 447), (447, 459, 460, 448), (448, 460, 461, 449), (449, 461, 450, 438), (450, 462, 463, 451), (451, 463, 464, 452), (452, 464, 465, 453), (453, 465, 466, 454), (454, 466, 467, 455), (455, 467, 468, 456), (456, 468, 469, 457), (457, 469, 470, 458), (458, 470, 471, 459), (459, 471, 472, 460), (460, 472, 473, 461), (461, 473, 462, 450), (462, 474, 475, 463), (463, 475, 476, 464), (464, 476, 477, 465), (465, 477, 478, 466), (466, 478, 479, 467), (467, 479, 480, 468), (468, 480, 481, 469), (469, 481, 482, 470), (470, 482, 483, 471), (471, 483, 484, 472), (472, 484, 485, 473), (473, 485, 474, 462), (474, 486, 487, 475), (475, 487, 488, 476), (476, 488, 489, 477), (477, 489, 490, 478), (478, 490, 491, 479), (479, 491, 492, 480), (480, 492, 493, 481), (481, 493, 494, 482), (482, 494, 495, 483), (483, 495, 496, 484), (484, 496, 497, 485), (485, 497, 486, 474), (486, 498, 499, 487), (487, 499, 500, 488), (488, 500, 501, 489), (489, 501, 502, 490), (490, 502, 503, 491), (491, 503, 504, 492), (492, 504, 505, 493), (493, 505, 506, 494), (494, 506, 507, 495), (495, 507, 508, 496), (496, 508, 509, 497), (497, 509, 498, 486), (498, 510, 511, 499), (499, 511, 512, 500), (500, 512, 513, 501), (501, 513, 514, 502), (502, 514, 515, 503), (503, 515, 516, 504), (504, 516, 517, 505), (505, 517, 518, 506), (506, 518, 519, 507), (507, 519, 520, 508), (508, 520, 521, 509), (509, 521, 510, 498), (510, 522, 523, 511), (511, 523, 524, 512), (512, 524, 525, 513), (513, 525, 526, 514), (514, 526, 527, 515), (515, 527, 528, 516), (516, 528, 529, 517), (517, 529, 530, 518), (518, 530, 531, 519), (519, 531, 532, 520), (520, 532, 533, 521), (521, 533, 522, 510), (522, 534, 535, 523), (523, 535, 536, 524), (524, 536, 537, 525), (525, 537, 538, 526), (526, 538, 539, 527), (527, 539, 540, 528), (528, 540, 541, 529), (529, 541, 542, 530), (530, 542, 543, 531), (531, 543, 544, 532), (532, 544, 545, 533), (533, 545, 534, 522), (534, 546, 547, 535), (535, 547, 548, 536), (536, 548, 549, 537), (537, 549, 550, 538), (538, 550, 551, 539), (539, 551, 552, 540), (540, 552, 553, 541), (541, 553, 554, 542), (542, 554, 555, 543), (543, 555, 556, 544), (544, 556, 557, 545), (545, 557, 546, 534), (546, 558, 559, 547), (547, 559, 560, 548), (548, 560, 561, 549), (549, 561, 562, 550), (550, 562, 563, 551), (551, 563, 564, 552), (552, 564, 565, 553), (553, 565, 566, 554), (554, 566, 567, 555), (555, 567, 568, 556), (556, 568, 569, 557), (557, 569, 558, 546), (558, 570, 571, 559), (559, 571, 572, 560), (560, 572, 573, 561), (561, 573, 574, 562), (562, 574, 575, 563), (563, 575, 576, 564), (564, 576, 577, 565), (565, 577, 578, 566), (566, 578, 579, 567), (567, 579, 580, 568), (568, 580, 581, 569), (569, 581, 570, 558), (570, 582, 583, 571), (571, 583, 584, 572), (572, 584, 585, 573), (573, 585, 586, 574), (574, 586, 587, 575), (575, 587, 588, 576), (576, 588, 589, 577), (577, 589, 590, 578), (578, 590, 591, 579), (579, 591, 592, 580), (580, 592, 593, 581), (581, 593, 582, 570), (582, 594, 595, 583), (583, 595, 596, 584), (584, 596, 597, 585), (585, 597, 598, 586), (586, 598, 599, 587), (587, 599, 600, 588), (588, 600, 601, 589), (589, 601, 602, 590), (590, 602, 603, 591), (591, 603, 604, 592), (592, 604, 605, 593), (593, 605, 594, 582), (594, 606, 607, 595), (595, 607, 608, 596), (596, 608, 609, 597), (597, 609, 610, 598), (598, 610, 611, 599), (599, 611, 612, 600), (600, 612, 613, 601), (601, 613, 614, 602), (602, 614, 615, 603), (603, 615, 616, 604), (604, 616, 617, 605), (605, 617, 606, 594), (606, 618, 619, 607), (607, 619, 620, 608), (608, 620, 621, 609), (609, 621, 622, 610), (610, 622, 623, 611), (611, 623, 624, 612), (612, 624, 625, 613), (613, 625, 626, 614), (614, 626, 627, 615), (615, 627, 628, 616), (616, 628, 629, 617), (617, 629, 618, 606), (618, 630, 631, 619), (619, 631, 632, 620), (620, 632, 633, 621), (621, 633, 634, 622), (622, 634, 635, 623), (623, 635, 636, 624), (624, 636, 637, 625), (625, 637, 638, 626), (626, 638, 639, 627), (627, 639, 640, 628), (628, 640, 641, 629), (629, 641, 630, 618), (630, 642, 643, 631), (631, 643, 644, 632), (632, 644, 645, 633), (633, 645, 646, 634), (634, 646, 647, 635), (635, 647, 648, 636), (636, 648, 649, 637), (637, 649, 650, 638), (638, 650, 651, 639), (639, 651, 652, 640), (640, 652, 653, 641), (641, 653, 642, 630), (642, 654, 655, 643), (643, 655, 656, 644), (644, 656, 657, 645), (645, 657, 658, 646), (646, 658, 659, 647), (647, 659, 660, 648), (648, 660, 661, 649), (649, 661, 662, 650), (650, 662, 663, 651), (651, 663, 664, 652), (652, 664, 665, 653), (653, 665, 654, 642), (654, 666, 667, 655), (655, 667, 668, 656), (656, 668, 669, 657), (657, 669, 670, 658), (658, 670, 671, 659), (659, 671, 672, 660), (660, 672, 673, 661), (661, 673, 674, 662), (662, 674, 675, 663), (663, 675, 676, 664), (664, 676, 677, 665), (665, 677, 666, 654), (666, 678, 679, 667), (667, 679, 680, 668), (668, 680, 681, 669), (669, 681, 682, 670), (670, 682, 683, 671), (671, 683, 684, 672), (672, 684, 685, 673), (673, 685, 686, 674), (674, 686, 687, 675), (675, 687, 688, 676), (676, 688, 689, 677), (677, 689, 678, 666), (678, 690, 691, 679), (679, 691, 692, 680), (680, 692, 693, 681), (681, 693, 694, 682), (682, 694, 695, 683), (683, 695, 696, 684), (684, 696, 697, 685), (685, 697, 698, 686), (686, 698, 699, 687), (687, 699, 700, 688), (688, 700, 701, 689), (689, 701, 690, 678), (690, 702, 703, 691), (691, 703, 704, 692), (692, 704, 705, 693), (693, 705, 706, 694), (694, 706, 707, 695), (695, 707, 708, 696), (696, 708, 709, 697), (697, 709, 710, 698), (698, 710, 711, 699), (699, 711, 712, 700), (700, 712, 713, 701), (701, 713, 702, 690), (702, 138, 139, 703), (703, 139, 140, 704), (704, 140, 141, 705), (705, 141, 142, 706), (706, 142, 143, 707), (707, 143, 144, 708), (708, 144, 145, 709), (709, 145, 146, 710), (710, 146, 147, 711), (711, 147, 148, 712), (712, 148, 149, 713), (713, 149, 138, 702), (714, 715, 717, 716), (716, 717, 719, 718), (718, 719, 721, 720), (720, 721, 723, 722), (722, 723, 725, 724), (724, 725, 727, 726), (726, 727, 729, 728), (728, 729, 731, 730), (730, 731, 733, 732), (732, 733, 735, 734), (734, 735, 737, 736), (736, 737, 739, 738), (738, 739, 741, 740), (740, 741, 743, 742), (742, 743, 745, 744), (744, 745, 747, 746), (746, 747, 749, 748), (748, 749, 751, 750), (750, 751, 753, 752), (752, 753, 755, 754), (754, 755, 757, 756), (756, 757, 759, 758), (758, 759, 761, 760), (760, 761, 763, 762), (762, 763, 765, 764), (764, 765, 767, 766), (766, 767, 769, 768), (768, 769, 771, 770), (770, 771, 773, 772), (772, 773, 775, 774), (717, 715, 777, 775, 773, 771, 769, 767, 765, 763, 761, 759, 757, 755, 753, 751, 749, 747, 745, 743, 741, 739, 737, 735, 733, 731, 729, 727, 725, 723, 721, 719), (774, 775, 777, 776), (776, 777, 715, 714), (714, 716, 718, 720, 722, 724, 726, 728, 730, 732, 734, 736, 738, 740, 742, 744, 746, 748, 750, 752, 754, 756, 758, 760, 762, 764, 766, 768, 770, 772, 774, 776), (778, 779, 780), (779, 778, 783), (778, 780, 781), (778, 781, 782), (778, 782, 783), (779, 783, 788), (780, 779, 784), (781, 780, 785), (782, 781, 786), (783, 782, 787), (779, 788, 784), (780, 784, 785), (781, 785, 786), (782, 786, 787), (783, 787, 788), (784, 788, 789), (785, 784, 789), (786, 785, 789), (787, 786, 789), (788, 787, 789)])
_uv = me_cylinder.uv_layers.new(name='UVMap')
_uv.uv.foreach_set('vector', [0.8468, 0.3362, 0.854, 0.3386, 0.7547, 0.4195, 0.7485, 0.4155, 0.854, 0.8776, 0.8469, 0.8801, 0.7486, 0.8009, 0.7547, 0.7968, 0.973, 0.1266, 0.9637, 0.1274, 0.9749, 0.0008688, 0.9842, 0.0, 0.2653, 0.7416, 0.2746, 0.7424, 0.2852, 0.8841, 0.2758, 0.8833, 0.9842, 0.2562, 0.9749, 0.257, 0.9637, 0.1274, 0.973, 0.1266, 0.2758, 0.612, 0.2852, 0.6128, 0.2746, 0.7424, 0.2653, 0.7416, 0.8417, 0.3304, 0.8468, 0.3362, 0.7485, 0.4155, 0.7424, 0.4113, 0.8469, 0.8801, 0.8417, 0.8858, 0.7424, 0.805, 0.7486, 0.8009, 0.716, 0.912, 0.7073, 0.9131, 0.7073, 0.8161, 0.716, 0.815, 0.7336, 0.815, 0.7424, 0.816, 0.7424, 0.9133, 0.7336, 0.9123, 0.7547, 0.7968, 0.7486, 0.8009, 0.7551, 0.6385, 0.7594, 0.6442, 0.7485, 0.4155, 0.7547, 0.4195, 0.7594, 0.5721, 0.755, 0.5779, 0.7486, 0.8009, 0.7424, 0.805, 0.7507, 0.6328, 0.7551, 0.6385, 0.7424, 0.4113, 0.7485, 0.4155, 0.755, 0.5779, 0.7507, 0.5835, 0.1426, 0.4053, 0.1521, 0.4053, 0.152, 0.4129, 0.1427, 0.4129, 0.1427, 0.3977, 0.152, 0.3977, 0.1521, 0.4053, 0.1426, 0.4053, 0.7594, 0.6442, 0.7551, 0.6385, 0.8497, 0.6139, 0.854, 0.6195, 0.755, 0.5779, 0.7594, 0.5721, 0.854, 0.5968, 0.8497, 0.6025, 0.7551, 0.6385, 0.7507, 0.6328, 0.8453, 0.6082, 0.8497, 0.6139, 0.7507, 0.5835, 0.755, 0.5779, 0.8497, 0.6025, 0.8453, 0.6082, 0.2209, 0.6269, 0.228, 0.6296, 0.1262, 0.7082, 0.1201, 0.7039, 0.114, 0.8813, 0.1069, 0.8839, 0.006073, 0.806, 0.01218, 0.8018, 0.9889, 0.4571, 0.9796, 0.4579, 0.9907, 0.3313, 1.0, 0.3304, 0.9525, 0.7378, 0.9618, 0.7386, 0.9722, 0.8803, 0.9629, 0.8795, 1.0, 0.5867, 0.9907, 0.5875, 0.9796, 0.4579, 0.9889, 0.4571, 0.9629, 0.6082, 0.9722, 0.6089, 0.9618, 0.7386, 0.9525, 0.7378, 0.2159, 0.6211, 0.2209, 0.6269, 0.1201, 0.7039, 0.114, 0.6997, 0.1069, 0.8839, 0.1018, 0.8898, 0.0, 0.8103, 0.006073, 0.806, 0.2346, 0.8111, 0.2435, 0.8121, 0.2435, 0.909, 0.2346, 0.908, 0.2141, 0.5621, 0.2053, 0.5631, 0.2053, 0.4662, 0.2141, 0.4652, 0.01218, 0.8018, 0.006073, 0.806, 0.01526, 0.6534, 0.01981, 0.6591, 0.1201, 0.7039, 0.1262, 0.7082, 0.1339, 0.8496, 0.1294, 0.8551, 0.006073, 0.806, 0.0, 0.8103, 0.01075, 0.6478, 0.01526, 0.6534, 0.114, 0.6997, 0.1201, 0.7039, 0.1294, 0.8551, 0.1248, 0.8607, 0.1713, 0.4053, 0.1617, 0.4053, 0.1619, 0.3977, 0.1712, 0.3977, 0.1712, 0.4129, 0.1619, 0.4129, 0.1617, 0.4053, 0.1713, 0.4053, 0.01981, 0.6591, 0.01526, 0.6534, 0.1095, 0.6267, 0.114, 0.6324, 0.1294, 0.8551, 0.1339, 0.8496, 0.228, 0.8766, 0.2235, 0.8821, 0.01526, 0.6534, 0.01075, 0.6478, 0.105, 0.6211, 0.1095, 0.6267, 0.1248, 0.8607, 0.1294, 0.8551, 0.2235, 0.8821, 0.219, 0.8877, 0.8521, 0.00601, 0.8587, 0.009581, 0.7708, 0.05499, 0.765, 0.05028, 0.9525, 0.8357, 0.9459, 0.8394, 0.8599, 0.7959, 0.8656, 0.7911, 0.9816, 0.7349, 0.9722, 0.7358, 0.9834, 0.609, 0.9927, 0.6082, 0.2455, 0.7415, 0.2548, 0.7424, 0.2653, 0.8842, 0.256, 0.8834, 0.9927, 0.8645, 0.9834, 0.8653, 0.9722, 0.7358, 0.9816, 0.7349, 0.256, 0.612, 0.2653, 0.6128, 0.2548, 0.7424, 0.2455, 0.7415, 0.8473, 0.0, 0.8521, 0.00601, 0.765, 0.05028, 0.7594, 0.04541, 0.7001, 0.9171, 0.6929, 0.9151, 0.6935, 0.815, 0.7001, 0.8183, 0.2455, 0.7111, 0.2389, 0.7127, 0.2389, 0.6136, 0.2455, 0.612, 0.2053, 0.568, 0.1987, 0.5664, 0.1987, 0.4672, 0.2053, 0.4689, 0.8656, 0.7911, 0.8599, 0.7959, 0.8656, 0.6527, 0.8693, 0.6563, 0.765, 0.05028, 0.7708, 0.05499, 0.7723, 0.1915, 0.7685, 0.1953, 0.8599, 0.7959, 0.854, 0.8005, 0.8618, 0.6489, 0.8656, 0.6527, 0.7594, 0.04541, 0.765, 0.05028, 0.7685, 0.1953, 0.7647, 0.199, 0.1809, 0.4053, 0.1905, 0.4053, 0.1904, 0.4129, 0.1811, 0.4129, 0.1811, 0.3977, 0.1904, 0.3977, 0.1905, 0.4053, 0.1809, 0.4053, 0.2389, 0.7127, 0.2341, 0.7148, 0.2341, 0.6156, 0.2389, 0.6136, 0.7685, 0.1953, 0.7723, 0.1915, 0.8587, 0.233, 0.8548, 0.2368, 0.8656, 0.6527, 0.8618, 0.6489, 0.9487, 0.6082, 0.9525, 0.6119, 0.1987, 0.5664, 0.1939, 0.5643, 0.1939, 0.4652, 0.1987, 0.4672, 0.7522, 0.005777, 0.7594, 0.0082, 0.66, 0.08924, 0.6538, 0.08518, 0.3969, 0.808, 0.3897, 0.8105, 0.2914, 0.7312, 0.2975, 0.727, 0.9684, 0.4572, 0.9591, 0.4581, 0.9703, 0.3313, 0.9796, 0.3304, 0.453, 0.668, 0.4623, 0.6688, 0.4729, 0.8107, 0.4636, 0.8098, 0.9796, 0.5868, 0.9703, 0.5876, 0.9591, 0.4581, 0.9684, 0.4572, 0.4636, 0.5384, 0.4729, 0.5392, 0.4623, 0.6688, 0.453, 0.668, 0.747, 0.0, 0.7522, 0.005777, 0.6538, 0.08518, 0.6477, 0.08104, 0.3897, 0.8105, 0.3845, 0.8162, 0.2852, 0.7352, 0.2914, 0.7312, 0.7336, 0.9116, 0.7248, 0.9126, 0.7248, 0.8161, 0.7336, 0.815, 0.7248, 0.9131, 0.716, 0.912, 0.716, 0.815, 0.7248, 0.8161, 0.2975, 0.727, 0.2914, 0.7312, 0.2979, 0.5687, 0.3022, 0.5744, 0.6538, 0.08518, 0.66, 0.08924, 0.6647, 0.2419, 0.6603, 0.2476, 0.2914, 0.7312, 0.2852, 0.7352, 0.2935, 0.563, 0.2979, 0.5687, 0.6477, 0.08104, 0.6538, 0.08518, 0.6603, 0.2476, 0.656, 0.2533, 0.4191, 0.2895, 0.4287, 0.2895, 0.4286, 0.2971, 0.4192, 0.2971, 0.4192, 0.2819, 0.4286, 0.2819, 0.4287, 0.2895, 0.4191, 0.2895, 0.3022, 0.5744, 0.2979, 0.5687, 0.3925, 0.5441, 0.3969, 0.5498, 0.6603, 0.2476, 0.6647, 0.2419, 0.7594, 0.2665, 0.755, 0.2722, 0.2979, 0.5687, 0.2935, 0.563, 0.3881, 0.5384, 0.3925, 0.5441, 0.656, 0.2533, 0.6603, 0.2476, 0.755, 0.2722, 0.7507, 0.2779, 0.6404, 0.005778, 0.6477, 0.008085, 0.5459, 0.09522, 0.5397, 0.09118, 0.5335, 0.2738, 0.5262, 0.2762, 0.4253, 0.1909, 0.4316, 0.1868, 0.4062, 0.8696, 0.3969, 0.8704, 0.4081, 0.7438, 0.4174, 0.7429, 0.4331, 0.668, 0.4424, 0.6688, 0.453, 0.8106, 0.4437, 0.8098, 0.4174, 0.9992, 0.4081, 1.0, 0.3969, 0.8704, 0.4062, 0.8696, 0.4437, 0.5384, 0.453, 0.5392, 0.4424, 0.6688, 0.4331, 0.668, 0.6352, 0.0, 0.6404, 0.005778, 0.5397, 0.09118, 0.5335, 0.08713, 0.5262, 0.2762, 0.521, 0.2819, 0.4191, 0.1949, 0.4253, 0.1909, 0.4268, 0.8392, 0.4174, 0.8392, 0.4174, 0.7429, 0.4268, 0.7429, 0.2341, 0.7148, 0.2435, 0.7148, 0.2435, 0.8111, 0.2341, 0.8111, 0.4316, 0.1868, 0.4253, 0.1909, 0.4333, 0.02851, 0.4378, 0.03453, 0.5397, 0.09118, 0.5459, 0.09522, 0.552, 0.2477, 0.5475, 0.2537, 0.4253, 0.1909, 0.4191, 0.1949, 0.4288, 0.02248, 0.4333, 0.02851, 0.5335, 0.08713, 0.5397, 0.09118, 0.5475, 0.2537, 0.543, 0.2598, 0.1809, 0.4053, 0.1713, 0.4053, 0.1715, 0.3977, 0.1808, 0.3977, 0.1808, 0.4129, 0.1715, 0.4129, 0.1713, 0.4053, 0.1809, 0.4053, 0.4378, 0.03453, 0.4333, 0.02851, 0.529, 0.006028, 0.5335, 0.01205, 0.5475, 0.2537, 0.552, 0.2477, 0.6477, 0.2701, 0.6432, 0.2761, 0.4333, 0.02851, 0.4288, 0.02248, 0.5244, 0.0, 0.529, 0.006028, 0.543, 0.2598, 0.5475, 0.2537, 0.6432, 0.2761, 0.6387, 0.2821, 0.4037, 0.6376, 0.3969, 0.6406, 0.4188, 0.5417, 0.4259, 0.5402, 0.3752, 0.2294, 0.368, 0.2315, 0.2918, 0.1701, 0.2984, 0.1667, 0.2463, 0.1219, 0.2371, 0.1205, 0.2759, 0.0, 0.2852, 0.001369, 0.09329, 0.2772, 0.1025, 0.2759, 0.1426, 0.4118, 0.1333, 0.4131, 0.2288, 0.2508, 0.2195, 0.2494, 0.2371, 0.1205, 0.2463, 0.1219, 0.0765, 0.1483, 0.08575, 0.147, 0.1025, 0.2759, 0.09329, 0.2772, 0.4112, 0.6373, 0.4037, 0.6376, 0.4259, 0.5402, 0.4331, 0.5384, 0.7073, 0.9184, 0.7001, 0.9164, 0.7007, 0.815, 0.7073, 0.8183, 0.224, 0.5297, 0.2303, 0.5271, 0.2852, 0.6081, 0.2788, 0.6107, 0.3227, 0.02698, 0.3199, 0.02071, 0.4133, 0.0, 0.4161, 0.006268, 0.2984, 0.1667, 0.2918, 0.1701, 0.3257, 0.0315, 0.3286, 0.03585, 0.2824, 0.4048, 0.2852, 0.4119, 0.224, 0.5297, 0.219, 0.531, 0.2918, 0.1701, 0.2852, 0.1734, 0.3227, 0.02698, 0.3257, 0.0315, 0.2797, 0.3977, 0.2824, 0.4048, 0.219, 0.531, 0.2142, 0.5321, 0.1617, 0.4053, 0.1521, 0.4053, 0.1523, 0.3977, 0.1616, 0.3977, 0.1616, 0.4129, 0.1523, 0.4129, 0.1521, 0.4053, 0.1617, 0.4053, 0.2341, 0.8124, 0.2292, 0.8145, 0.2292, 0.7153, 0.2341, 0.7132, 0.219, 0.531, 0.224, 0.5297, 0.2788, 0.6107, 0.2738, 0.612, 0.3257, 0.0315, 0.3227, 0.02698, 0.4161, 0.006268, 0.4191, 0.01078, 0.2292, 0.612, 0.2341, 0.614, 0.2341, 0.7132, 0.2292, 0.7112, 0.8714, 0.2056, 0.8714, 0.2128, 0.8641, 0.2141, 0.8641, 0.2071, 0.0568, 0.00142, 0.06605, 7.604e-05, 0.06644, 0.005656, 0.05789, 0.006899, 0.05789, 0.006899, 0.06644, 0.005656, 0.06698, 0.01327, 0.05937, 0.01438, 0.05937, 0.01438, 0.06698, 0.01327, 0.06751, 0.02089, 0.06086, 0.02185, 0.06086, 0.02185, 0.06751, 0.02089, 0.06791, 0.02646, 0.06195, 0.02732, 0.7647, 0.2413, 0.7647, 0.2368, 0.7721, 0.2384, 0.7721, 0.2426, 0.7721, 0.2426, 0.7721, 0.2384, 0.7794, 0.2368, 0.7794, 0.2413, 0.2042, 0.3703, 0.2102, 0.3712, 0.2098, 0.3768, 0.2031, 0.3757, 0.2031, 0.3757, 0.2098, 0.3768, 0.2092, 0.3844, 0.2016, 0.3832, 0.2016, 0.3832, 0.2092, 0.3844, 0.2086, 0.392, 0.2001, 0.3907, 0.2001, 0.3907, 0.2086, 0.392, 0.2082, 0.3975, 0.1989, 0.3961, 0.8714, 0.2056, 0.8787, 0.2071, 0.8787, 0.2141, 0.8714, 0.2128, 0.8714, 0.2128, 0.8714, 0.2209, 0.8641, 0.222, 0.8641, 0.2141, 0.06605, 7.604e-05, 0.07539, 0.0, 0.07508, 0.005586, 0.06644, 0.005656, 0.06644, 0.005656, 0.07508, 0.005586, 0.07465, 0.01321, 0.06698, 0.01327, 0.06698, 0.01327, 0.07465, 0.01321, 0.07423, 0.02083, 0.06751, 0.02089, 0.06751, 0.02089, 0.07423, 0.02083, 0.07392, 0.02641, 0.06791, 0.02646, 0.2142, 0.3977, 0.2141, 0.4027, 0.2068, 0.4038, 0.2068, 0.399, 0.2068, 0.399, 0.2068, 0.4038, 0.1994, 0.4027, 0.1995, 0.3977, 0.2102, 0.3712, 0.2162, 0.3713, 0.2165, 0.3769, 0.2098, 0.3768, 0.2098, 0.3768, 0.2165, 0.3769, 0.2169, 0.3845, 0.2092, 0.3844, 0.2092, 0.3844, 0.2169, 0.3845, 0.2172, 0.3921, 0.2086, 0.392, 0.2086, 0.392, 0.2172, 0.3921, 0.2175, 0.3977, 0.2082, 0.3975, 0.8787, 0.2141, 0.8787, 0.222, 0.8714, 0.2209, 0.8714, 0.2128, 0.8714, 0.2209, 0.8714, 0.2297, 0.8641, 0.2305, 0.8641, 0.222, 0.07539, 0.0, 0.08466, 0.001193, 0.08365, 0.00669, 0.07508, 0.005586, 0.07508, 0.005586, 0.08365, 0.00669, 0.08227, 0.01419, 0.07465, 0.01321, 0.07465, 0.01321, 0.08227, 0.01419, 0.0809, 0.02169, 0.07423, 0.02083, 0.07423, 0.02083, 0.0809, 0.02169, 0.07989, 0.02718, 0.07392, 0.02641, 0.2141, 0.4027, 0.2141, 0.4081, 0.2068, 0.409, 0.2068, 0.4038, 0.2068, 0.4038, 0.2068, 0.409, 0.1994, 0.4081, 0.1994, 0.4027, 0.2162, 0.3713, 0.2222, 0.3705, 0.2232, 0.376, 0.2165, 0.3769, 0.2165, 0.3769, 0.2232, 0.376, 0.2245, 0.3836, 0.2169, 0.3845, 0.2169, 0.3845, 0.2245, 0.3836, 0.2258, 0.3911, 0.2172, 0.3921, 0.2172, 0.3921, 0.2258, 0.3911, 0.2268, 0.3966, 0.2175, 0.3977, 0.8787, 0.222, 0.8787, 0.2305, 0.8714, 0.2297, 0.8714, 0.2209, 0.8714, 0.2297, 0.8714, 0.239, 0.8641, 0.2396, 0.8641, 0.2305, 0.08466, 0.001193, 0.0937, 0.003636, 0.09201, 0.008948, 0.08365, 0.00669, 0.08365, 0.00669, 0.09201, 0.008948, 0.0897, 0.0162, 0.08227, 0.01419, 0.08227, 0.01419, 0.0897, 0.0162, 0.0874, 0.02345, 0.0809, 0.02169, 0.0809, 0.02169, 0.0874, 0.02345, 0.08571, 0.02875, 0.07989, 0.02718, 0.2141, 0.4081, 0.2141, 0.4139, 0.2067, 0.4146, 0.2068, 0.409, 0.2068, 0.409, 0.2067, 0.4146, 0.1994, 0.4139, 0.1994, 0.4081, 0.2222, 0.3705, 0.228, 0.369, 0.2297, 0.3743, 0.2232, 0.376, 0.2232, 0.376, 0.2297, 0.3743, 0.2319, 0.3816, 0.2245, 0.3836, 0.2245, 0.3836, 0.2319, 0.3816, 0.2342, 0.3889, 0.2258, 0.3911, 0.2258, 0.3911, 0.2342, 0.3889, 0.2358, 0.3942, 0.2268, 0.3966, 0.8787, 0.2305, 0.8787, 0.2396, 0.8714, 0.239, 0.8714, 0.2297, 0.8714, 0.239, 0.8714, 0.2487, 0.8641, 0.249, 0.8641, 0.2396, 0.0937, 0.003636, 0.1024, 0.007286, 0.1, 0.01232, 0.09201, 0.008948, 0.09201, 0.008948, 0.1, 0.01232, 0.09682, 0.0192, 0.0897, 0.0162, 0.0897, 0.0162, 0.09682, 0.0192, 0.09362, 0.02607, 0.0874, 0.02345, 0.0874, 0.02345, 0.09362, 0.02607, 0.09129, 0.0311, 0.08571, 0.02875, 0.2141, 0.4139, 0.214, 0.42, 0.2067, 0.4203, 0.2067, 0.4146, 0.2067, 0.4146, 0.2067, 0.4203, 0.1994, 0.42, 0.1994, 0.4139, 0.228, 0.369, 0.2336, 0.3667, 0.2359, 0.3717, 0.2297, 0.3743, 0.2297, 0.3743, 0.2359, 0.3717, 0.2391, 0.3786, 0.2319, 0.3816, 0.2319, 0.3816, 0.2391, 0.3786, 0.2422, 0.3855, 0.2342, 0.3889, 0.2342, 0.3889, 0.2422, 0.3855, 0.2445, 0.3906, 0.2358, 0.3942, 0.8787, 0.2396, 0.8787, 0.249, 0.8714, 0.2487, 0.8714, 0.239, 0.8714, 0.2487, 0.8714, 0.2586, 0.8641, 0.2587, 0.8641, 0.249, 0.1024, 0.007286, 0.1105, 0.01208, 0.1075, 0.01676, 0.1, 0.01232, 0.1, 0.01232, 0.1075, 0.01676, 0.1035, 0.02314, 0.09682, 0.0192, 0.09682, 0.0192, 0.1035, 0.02314, 0.09947, 0.02952, 0.09362, 0.02607, 0.09362, 0.02607, 0.09947, 0.02952, 0.09652, 0.03419, 0.09129, 0.0311, 0.214, 0.42, 0.214, 0.4262, 0.2067, 0.4263, 0.2067, 0.4203, 0.2067, 0.4203, 0.2067, 0.4263, 0.1993, 0.4262, 0.1994, 0.42, 0.1994, 0.42, 0.1993, 0.4262, 0.1939, 0.4258, 0.1939, 0.4189, 0.2359, 0.3717, 0.2418, 0.3683, 0.2458, 0.3747, 0.2391, 0.3786, 0.2391, 0.3786, 0.2458, 0.3747, 0.2498, 0.3812, 0.2422, 0.3855, 0.2422, 0.3855, 0.2498, 0.3812, 0.2527, 0.3858, 0.2445, 0.3906, 0.8787, 0.249, 0.8787, 0.2587, 0.8714, 0.2586, 0.8714, 0.2487, 0.8714, 0.2586, 0.8714, 0.2686, 0.8641, 0.2684, 0.8641, 0.2587, 0.8641, 0.2587, 0.8641, 0.2684, 0.8587, 0.2679, 0.8587, 0.2589, 0.1075, 0.01676, 0.1144, 0.02217, 0.1096, 0.02796, 0.1035, 0.02314, 0.1035, 0.02314, 0.1096, 0.02796, 0.1048, 0.03374, 0.09947, 0.02952, 0.09947, 0.02952, 0.1048, 0.03374, 0.1013, 0.03796, 0.09652, 0.03419, 0.214, 0.4262, 0.214, 0.4324, 0.2067, 0.4323, 0.2067, 0.4263, 0.2067, 0.4263, 0.2067, 0.4323, 0.1993, 0.4324, 0.1993, 0.4262, 0.1993, 0.4262, 0.1993, 0.4324, 0.1939, 0.4328, 0.1939, 0.4258, 0.2418, 0.3683, 0.2472, 0.3642, 0.2519, 0.37, 0.2458, 0.3747, 0.2458, 0.3747, 0.2519, 0.37, 0.2567, 0.3758, 0.2498, 0.3812, 0.8841, 0.2589, 0.8841, 0.2679, 0.8787, 0.2684, 0.8787, 0.2587, 0.8787, 0.2587, 0.8787, 0.2684, 0.8714, 0.2686, 0.8714, 0.2586, 0.8714, 0.2686, 0.8714, 0.2785, 0.8641, 0.278, 0.8641, 0.2684, 0.1179, 0.01794, 0.1246, 0.02476, 0.1206, 0.02848, 0.1144, 0.02217, 0.1144, 0.02217, 0.1206, 0.02848, 0.1151, 0.03356, 0.1096, 0.02796, 0.1096, 0.02796, 0.1151, 0.03356, 0.1096, 0.03864, 0.1048, 0.03374, 0.1048, 0.03374, 0.1096, 0.03864, 0.1056, 0.04235, 0.1013, 0.03796, 0.214, 0.4324, 0.214, 0.4386, 0.2067, 0.4382, 0.2067, 0.4323, 0.2067, 0.4323, 0.2067, 0.4382, 0.1993, 0.4386, 0.1993, 0.4324, 0.1993, 0.4324, 0.1993, 0.4386, 0.1939, 0.4397, 0.1939, 0.4328, 0.2472, 0.3642, 0.252, 0.3593, 0.2574, 0.3644, 0.2519, 0.37, 0.2519, 0.37, 0.2574, 0.3644, 0.2629, 0.3695, 0.2567, 0.3758, 0.2567, 0.3758, 0.2629, 0.3695, 0.2669, 0.3733, 0.2602, 0.38, 0.8787, 0.2684, 0.8787, 0.278, 0.8714, 0.2785, 0.8714, 0.2686, 0.8714, 0.2785, 0.8714, 0.2881, 0.8641, 0.2874, 0.8641, 0.278, 0.1246, 0.02476, 0.1303, 0.03242, 0.1259, 0.03557, 0.1206, 0.02848, 0.1206, 0.02848, 0.1259, 0.03557, 0.1198, 0.03986, 0.1151, 0.03356, 0.1151, 0.03356, 0.1198, 0.03986, 0.1137, 0.04415, 0.1096, 0.03864, 0.1096, 0.03864, 0.1137, 0.04415, 0.1093, 0.04729, 0.1056, 0.04235, 0.214, 0.4386, 0.214, 0.4447, 0.2067, 0.444, 0.2067, 0.4382, 0.2067, 0.4382, 0.2067, 0.444, 0.1994, 0.4447, 0.1993, 0.4386, 0.248, 0.3555, 0.2517, 0.3506, 0.2561, 0.3538, 0.252, 0.3593, 0.252, 0.3593, 0.2561, 0.3538, 0.2622, 0.3581, 0.2574, 0.3644, 0.2574, 0.3644, 0.2622, 0.3581, 0.2682, 0.3625, 0.2629, 0.3695, 0.2629, 0.3695, 0.2682, 0.3625, 0.2726, 0.3656, 0.2669, 0.3733, 0.8787, 0.278, 0.8787, 0.2874, 0.8714, 0.2881, 0.8714, 0.2785, 0.8714, 0.2881, 0.8714, 0.2972, 0.8641, 0.2962, 0.8641, 0.2874, 0.1303, 0.03242, 0.1351, 0.0408, 0.1303, 0.04332, 0.1259, 0.03557, 0.1259, 0.03557, 0.1303, 0.04332, 0.1237, 0.04675, 0.1198, 0.03986, 0.1198, 0.03986, 0.1237, 0.04675, 0.1171, 0.05018, 0.1137, 0.04415, 0.1137, 0.04415, 0.1171, 0.05018, 0.1124, 0.05269, 0.1093, 0.04729, 0.214, 0.4447, 0.2141, 0.4505, 0.2067, 0.4495, 0.2067, 0.444, 0.2067, 0.444, 0.2067, 0.4495, 0.1994, 0.4504, 0.1994, 0.4447, 0.2517, 0.3506, 0.2548, 0.3452, 0.2596, 0.3478, 0.2561, 0.3538, 0.2561, 0.3538, 0.2596, 0.3478, 0.2661, 0.3513, 0.2622, 0.3581, 0.2622, 0.3581, 0.2661, 0.3513, 0.2726, 0.3547, 0.2682, 0.3625, 0.2682, 0.3625, 0.2726, 0.3547, 0.2774, 0.3573, 0.2726, 0.3656, 0.8787, 0.2874, 0.8787, 0.2962, 0.8714, 0.2972, 0.8714, 0.2881, 0.8714, 0.2972, 0.8714, 0.3057, 0.8641, 0.3045, 0.8641, 0.2962, 0.1351, 0.0408, 0.1387, 0.04976, 0.1336, 0.0516, 0.1303, 0.04332, 0.1303, 0.04332, 0.1336, 0.0516, 0.1267, 0.05411, 0.1237, 0.04675, 0.1237, 0.04675, 0.1267, 0.05411, 0.1198, 0.05662, 0.1171, 0.05018, 0.1171, 0.05018, 0.1198, 0.05662, 0.1147, 0.05845, 0.1124, 0.05269, 0.2141, 0.4505, 0.2141, 0.4559, 0.2068, 0.4547, 0.2067, 0.4495, 0.2067, 0.4495, 0.2068, 0.4547, 0.1994, 0.4559, 0.1994, 0.4504, 0.2548, 0.3452, 0.2572, 0.3395, 0.2622, 0.3414, 0.2596, 0.3478, 0.2596, 0.3478, 0.2622, 0.3414, 0.2692, 0.3439, 0.2661, 0.3513, 0.2661, 0.3513, 0.2692, 0.3439, 0.2761, 0.3465, 0.2726, 0.3547, 0.2726, 0.3547, 0.2761, 0.3465, 0.2811, 0.3484, 0.2774, 0.3573, 0.8787, 0.2962, 0.8787, 0.3045, 0.8714, 0.3057, 0.8714, 0.2972, 0.8714, 0.3057, 0.8714, 0.3135, 0.8641, 0.3121, 0.8641, 0.3045, 0.1387, 0.04976, 0.1412, 0.05913, 0.1359, 0.06026, 0.1336, 0.0516, 0.1336, 0.0516, 0.1359, 0.06026, 0.1287, 0.06181, 0.1267, 0.05411, 0.1267, 0.05411, 0.1287, 0.06181, 0.1216, 0.06336, 0.1198, 0.05662, 0.1198, 0.05662, 0.1216, 0.06336, 0.1163, 0.06449, 0.1147, 0.05845, 0.2141, 0.4559, 0.2141, 0.4608, 0.2068, 0.4595, 0.2068, 0.4547, 0.2068, 0.4547, 0.2068, 0.4595, 0.1994, 0.4608, 0.1994, 0.4559, 0.2572, 0.3395, 0.2588, 0.3335, 0.2641, 0.3346, 0.2622, 0.3414, 0.2622, 0.3414, 0.2641, 0.3346, 0.2712, 0.3362, 0.2692, 0.3439, 0.2692, 0.3439, 0.2712, 0.3362, 0.2784, 0.3378, 0.2761, 0.3465, 0.2761, 0.3465, 0.2784, 0.3378, 0.2837, 0.339, 0.2811, 0.3484, 0.8787, 0.3045, 0.8787, 0.3121, 0.8714, 0.3135, 0.8714, 0.3057, 0.4262, 0.7427, 0.4248, 0.7359, 0.4317, 0.7329, 0.4331, 0.7396, 0.1412, 0.05913, 0.1425, 0.06875, 0.1371, 0.06917, 0.1359, 0.06026, 0.1359, 0.06026, 0.1371, 0.06917, 0.1298, 0.06973, 0.1287, 0.06181, 0.1287, 0.06181, 0.1298, 0.06973, 0.1225, 0.07029, 0.1216, 0.06336, 0.1216, 0.06336, 0.1225, 0.07029, 0.1171, 0.07069, 0.1163, 0.06449, 0.2141, 0.4608, 0.2142, 0.4652, 0.2068, 0.4637, 0.2068, 0.4595, 0.2068, 0.4595, 0.2068, 0.4637, 0.1995, 0.4652, 0.1994, 0.4608, 0.2588, 0.3335, 0.2597, 0.3273, 0.265, 0.3277, 0.2641, 0.3346, 0.2641, 0.3346, 0.265, 0.3277, 0.2724, 0.3283, 0.2712, 0.3362, 0.2712, 0.3362, 0.2724, 0.3283, 0.2797, 0.3289, 0.2784, 0.3378, 0.2784, 0.3378, 0.2797, 0.3289, 0.285, 0.3294, 0.2837, 0.339, 0.4188, 0.7429, 0.4173, 0.7362, 0.4248, 0.7359, 0.4262, 0.7427, 0.4248, 0.7359, 0.4231, 0.7282, 0.4301, 0.7254, 0.4317, 0.7329, 0.1425, 0.06875, 0.1426, 0.07847, 0.1372, 0.07816, 0.1371, 0.06917, 0.1371, 0.06917, 0.1372, 0.07816, 0.1299, 0.07772, 0.1298, 0.06973, 0.1298, 0.06973, 0.1299, 0.07772, 0.1225, 0.07728, 0.1225, 0.07029, 0.1225, 0.07029, 0.1225, 0.07728, 0.1172, 0.07695, 0.1171, 0.07069, 0.8302, 0.2368, 0.8302, 0.2418, 0.8229, 0.2429, 0.8229, 0.2382, 0.8229, 0.2382, 0.8229, 0.2429, 0.8156, 0.2418, 0.8156, 0.2368, 0.2597, 0.3273, 0.2598, 0.321, 0.2651, 0.3207, 0.265, 0.3277, 0.265, 0.3277, 0.2651, 0.3207, 0.2725, 0.3203, 0.2724, 0.3283, 0.2724, 0.3283, 0.2725, 0.3203, 0.2798, 0.32, 0.2797, 0.3289, 0.2797, 0.3289, 0.2798, 0.32, 0.2852, 0.3197, 0.285, 0.3294, 0.4173, 0.7362, 0.4157, 0.7288, 0.4231, 0.7282, 0.4248, 0.7359, 0.4231, 0.7282, 0.4213, 0.7198, 0.4283, 0.7173, 0.4301, 0.7254, 0.1426, 0.07847, 0.1414, 0.08812, 0.1361, 0.08708, 0.1372, 0.07816, 0.1372, 0.07816, 0.1361, 0.08708, 0.1289, 0.08565, 0.1299, 0.07772, 0.1299, 0.07772, 0.1289, 0.08565, 0.1217, 0.08422, 0.1225, 0.07728, 0.1225, 0.07728, 0.1217, 0.08422, 0.1164, 0.08316, 0.1172, 0.07695, 0.8302, 0.2418, 0.8302, 0.2472, 0.8229, 0.2481, 0.8229, 0.2429, 0.8229, 0.2429, 0.8229, 0.2481, 0.8156, 0.2472, 0.8156, 0.2418, 0.2598, 0.321, 0.2591, 0.3148, 0.2644, 0.3138, 0.2651, 0.3207, 0.2651, 0.3207, 0.2644, 0.3138, 0.2716, 0.3124, 0.2725, 0.3203, 0.2725, 0.3203, 0.2716, 0.3124, 0.2788, 0.311, 0.2798, 0.32, 0.2798, 0.32, 0.2788, 0.311, 0.2841, 0.31, 0.2852, 0.3197, 0.4157, 0.7288, 0.414, 0.7206, 0.4213, 0.7198, 0.4231, 0.7282, 0.4213, 0.7198, 0.4194, 0.7109, 0.4264, 0.7085, 0.4283, 0.7173, 0.1414, 0.08812, 0.1391, 0.09753, 0.134, 0.09578, 0.1361, 0.08708, 0.1361, 0.08708, 0.134, 0.09578, 0.127, 0.09338, 0.1289, 0.08565, 0.1289, 0.08565, 0.127, 0.09338, 0.12, 0.09098, 0.1217, 0.08422, 0.1217, 0.08422, 0.12, 0.09098, 0.1149, 0.08922, 0.1164, 0.08316, 0.8302, 0.2472, 0.8302, 0.2529, 0.8229, 0.2536, 0.8229, 0.2481, 0.8229, 0.2481, 0.8229, 0.2536, 0.8156, 0.2529, 0.8156, 0.2472, 0.2591, 0.3148, 0.2576, 0.3087, 0.2627, 0.307, 0.2644, 0.3138, 0.2644, 0.3138, 0.2627, 0.307, 0.2697, 0.3047, 0.2716, 0.3124, 0.2716, 0.3124, 0.2697, 0.3047, 0.2767, 0.3023, 0.2788, 0.311, 0.2788, 0.311, 0.2767, 0.3023, 0.2818, 0.3006, 0.2841, 0.31, 0.414, 0.7206, 0.4121, 0.7119, 0.4194, 0.7109, 0.4213, 0.7198, 0.4194, 0.7109, 0.4174, 0.7015, 0.4245, 0.6994, 0.4264, 0.7085, 0.1391, 0.09753, 0.1356, 0.1065, 0.1307, 0.1041, 0.134, 0.09578, 0.134, 0.09578, 0.1307, 0.1041, 0.1241, 0.1008, 0.127, 0.09338, 0.127, 0.09338, 0.1241, 0.1008, 0.1175, 0.09747, 0.12, 0.09098, 0.12, 0.09098, 0.1175, 0.09747, 0.1127, 0.09503, 0.1149, 0.08922, 0.8302, 0.2529, 0.8302, 0.259, 0.8229, 0.2594, 0.8229, 0.2536, 0.8229, 0.2536, 0.8229, 0.2594, 0.8156, 0.259, 0.8156, 0.2529, 0.2576, 0.3087, 0.2554, 0.3029, 0.2602, 0.3005, 0.2627, 0.307, 0.2627, 0.307, 0.2602, 0.3005, 0.2669, 0.2972, 0.2697, 0.3047, 0.2697, 0.3047, 0.2669, 0.2972, 0.2735, 0.294, 0.2767, 0.3023, 0.2767, 0.3023, 0.2735, 0.294, 0.2783, 0.2915, 0.2818, 0.3006, 0.4121, 0.7119, 0.4102, 0.7027, 0.4174, 0.7015, 0.4194, 0.7109, 0.4174, 0.7015, 0.4153, 0.6918, 0.4225, 0.69, 0.4245, 0.6994, 0.1356, 0.1065, 0.1309, 0.115, 0.1265, 0.1119, 0.1307, 0.1041, 0.1307, 0.1041, 0.1265, 0.1119, 0.1203, 0.1077, 0.1241, 0.1008, 0.1241, 0.1008, 0.1203, 0.1077, 0.1142, 0.1035, 0.1175, 0.09747, 0.1175, 0.09747, 0.1142, 0.1035, 0.1097, 0.1005, 0.1127, 0.09503, 0.8302, 0.259, 0.8302, 0.2652, 0.8229, 0.2653, 0.8229, 0.2594, 0.8229, 0.2594, 0.8229, 0.2653, 0.8156, 0.2652, 0.8156, 0.259, 0.2554, 0.3029, 0.2524, 0.2974, 0.257, 0.2944, 0.2602, 0.3005, 0.2602, 0.3005, 0.257, 0.2944, 0.2631, 0.2903, 0.2669, 0.2972, 0.2669, 0.2972, 0.2631, 0.2903, 0.2693, 0.2861, 0.2735, 0.294, 0.2735, 0.294, 0.2693, 0.2861, 0.2738, 0.2831, 0.2783, 0.2915, 0.4102, 0.7027, 0.4082, 0.6933, 0.4153, 0.6918, 0.4174, 0.7015, 0.4153, 0.6918, 0.4133, 0.6821, 0.4204, 0.6805, 0.4225, 0.69, 0.4225, 0.69, 0.4204, 0.6805, 0.4258, 0.6796, 0.4276, 0.6884, 0.1265, 0.1119, 0.1213, 0.1191, 0.1157, 0.1141, 0.1203, 0.1077, 0.1203, 0.1077, 0.1157, 0.1141, 0.1101, 0.1091, 0.1142, 0.1035, 0.8356, 0.2647, 0.8356, 0.2717, 0.8302, 0.2714, 0.8302, 0.2652, 0.8302, 0.2652, 0.8302, 0.2714, 0.8229, 0.2713, 0.8229, 0.2653, 0.8229, 0.2653, 0.8229, 0.2713, 0.8156, 0.2714, 0.8156, 0.2652, 0.8156, 0.2652, 0.8156, 0.2714, 0.8102, 0.2717, 0.8102, 0.2647, 0.257, 0.2944, 0.2529, 0.2888, 0.2585, 0.2839, 0.2631, 0.2903, 0.2631, 0.2903, 0.2585, 0.2839, 0.2641, 0.2789, 0.2693, 0.2861, 0.4028, 0.6941, 0.4009, 0.6854, 0.4061, 0.6838, 0.4082, 0.6933, 0.4082, 0.6933, 0.4061, 0.6838, 0.4133, 0.6821, 0.4153, 0.6918, 0.4133, 0.6821, 0.4112, 0.6724, 0.4184, 0.6711, 0.4204, 0.6805, 0.1253, 0.1228, 0.1188, 0.1297, 0.1152, 0.1255, 0.1213, 0.1191, 0.1213, 0.1191, 0.1152, 0.1255, 0.1103, 0.1198, 0.1157, 0.1141, 0.1157, 0.1141, 0.1103, 0.1198, 0.1054, 0.1141, 0.1101, 0.1091, 0.1101, 0.1091, 0.1054, 0.1141, 0.1019, 0.1099, 0.1061, 0.1055, 0.8302, 0.2714, 0.8302, 0.2776, 0.8229, 0.2773, 0.8229, 0.2713, 0.8229, 0.2713, 0.8229, 0.2773, 0.8156, 0.2776, 0.8156, 0.2714, 0.2489, 0.2924, 0.2447, 0.2879, 0.2483, 0.2838, 0.2529, 0.2888, 0.2529, 0.2888, 0.2483, 0.2838, 0.2532, 0.2781, 0.2585, 0.2839, 0.2585, 0.2839, 0.2532, 0.2781, 0.2581, 0.2725, 0.2641, 0.2789, 0.2641, 0.2789, 0.2581, 0.2725, 0.2617, 0.2683, 0.2682, 0.2753, 0.4061, 0.6838, 0.4041, 0.6744, 0.4112, 0.6724, 0.4133, 0.6821, 0.4112, 0.6724, 0.4092, 0.6629, 0.4165, 0.6619, 0.4184, 0.6711, 0.1188, 0.1297, 0.1114, 0.1357, 0.1084, 0.131, 0.1152, 0.1255, 0.1152, 0.1255, 0.1084, 0.131, 0.1043, 0.1247, 0.1103, 0.1198, 0.1103, 0.1198, 0.1043, 0.1247, 0.1001, 0.1184, 0.1054, 0.1141, 0.1054, 0.1141, 0.1001, 0.1184, 0.09712, 0.1138, 0.1019, 0.1099, 0.8302, 0.2776, 0.8302, 0.2837, 0.8229, 0.2831, 0.8229, 0.2773, 0.8229, 0.2773, 0.8229, 0.2831, 0.8156, 0.2837, 0.8156, 0.2776, 0.2447, 0.2879, 0.2399, 0.2841, 0.243, 0.2795, 0.2483, 0.2838, 0.2483, 0.2838, 0.243, 0.2795, 0.2472, 0.2732, 0.2532, 0.2781, 0.2532, 0.2781, 0.2472, 0.2732, 0.2513, 0.2669, 0.2581, 0.2725, 0.2581, 0.2725, 0.2513, 0.2669, 0.2544, 0.2623, 0.2617, 0.2683, 0.4041, 0.6744, 0.4021, 0.6652, 0.4092, 0.6629, 0.4112, 0.6724, 0.4092, 0.6629, 0.4072, 0.6539, 0.4146, 0.6531, 0.4165, 0.6619, 0.1114, 0.1357, 0.1034, 0.1406, 0.1009, 0.1356, 0.1084, 0.131, 0.1084, 0.131, 0.1009, 0.1356, 0.09764, 0.1288, 0.1043, 0.1247, 0.1043, 0.1247, 0.09764, 0.1288, 0.09434, 0.122, 0.1001, 0.1184, 0.1001, 0.1184, 0.09434, 0.122, 0.09193, 0.117, 0.09712, 0.1138, 0.8302, 0.2837, 0.8302, 0.2895, 0.8229, 0.2886, 0.8229, 0.2831, 0.8229, 0.2831, 0.8229, 0.2886, 0.8156, 0.2895, 0.8156, 0.2837, 0.2399, 0.2841, 0.2348, 0.2808, 0.2372, 0.2759, 0.243, 0.2795, 0.243, 0.2795, 0.2372, 0.2759, 0.2406, 0.2691, 0.2472, 0.2732, 0.2472, 0.2732, 0.2406, 0.2691, 0.2439, 0.2623, 0.2513, 0.2669, 0.2513, 0.2669, 0.2439, 0.2623, 0.2463, 0.2573, 0.2544, 0.2623, 0.4021, 0.6652, 0.4003, 0.6564, 0.4072, 0.6539, 0.4092, 0.6629, 0.4072, 0.6539, 0.4054, 0.6454, 0.4128, 0.6448, 0.4146, 0.6531, 0.1034, 0.1406, 0.09475, 0.1444, 0.09298, 0.1391, 0.1009, 0.1356, 0.1009, 0.1356, 0.09298, 0.1391, 0.09057, 0.1319, 0.09764, 0.1288, 0.09764, 0.1288, 0.09057, 0.1319, 0.08816, 0.1247, 0.09434, 0.122, 0.09434, 0.122, 0.08816, 0.1247, 0.0864, 0.1194, 0.09193, 0.117, 0.8302, 0.2895, 0.8302, 0.295, 0.8229, 0.2938, 0.8229, 0.2886, 0.8229, 0.2886, 0.8229, 0.2938, 0.8156, 0.295, 0.8156, 0.2895, 0.2348, 0.2808, 0.2293, 0.2784, 0.2311, 0.2731, 0.2372, 0.2759, 0.2372, 0.2759, 0.2311, 0.2731, 0.2335, 0.2659, 0.2406, 0.2691, 0.2406, 0.2691, 0.2335, 0.2659, 0.236, 0.2587, 0.2439, 0.2623, 0.2439, 0.2623, 0.236, 0.2587, 0.2378, 0.2534, 0.2463, 0.2573, 0.4003, 0.6564, 0.3985, 0.6482, 0.4054, 0.6454, 0.4072, 0.6539, 0.4054, 0.6454, 0.4037, 0.6376, 0.4112, 0.6373, 0.4128, 0.6448, 0.09475, 0.1444, 0.08575, 0.147, 0.08466, 0.1415, 0.09298, 0.1391, 0.09298, 0.1391, 0.08466, 0.1415, 0.08317, 0.134, 0.09057, 0.1319, 0.09057, 0.1319, 0.08317, 0.134, 0.08168, 0.1265, 0.08816, 0.1247, 0.08816, 0.1247, 0.08168, 0.1265, 0.0806, 0.1211, 0.0864, 0.1194, 0.8302, 0.295, 0.8302, 0.3, 0.8229, 0.2986, 0.8229, 0.2938, 0.8229, 0.2938, 0.8229, 0.2986, 0.8156, 0.3, 0.8156, 0.295, 0.2293, 0.2784, 0.2235, 0.2767, 0.2246, 0.2712, 0.2311, 0.2731, 0.2311, 0.2731, 0.2246, 0.2712, 0.2261, 0.2637, 0.2335, 0.2659, 0.2335, 0.2659, 0.2261, 0.2637, 0.2277, 0.2563, 0.236, 0.2587, 0.236, 0.2587, 0.2277, 0.2563, 0.2288, 0.2508, 0.2378, 0.2534, 0.3985, 0.6482, 0.3969, 0.6406, 0.4037, 0.6376, 0.4054, 0.6454, 0.08575, 0.147, 0.0765, 0.1483, 0.07611, 0.1427, 0.08466, 0.1415, 0.08466, 0.1415, 0.07611, 0.1427, 0.07557, 0.1351, 0.08317, 0.134, 0.08317, 0.134, 0.07557, 0.1351, 0.07503, 0.1275, 0.08168, 0.1265, 0.08168, 0.1265, 0.07503, 0.1275, 0.07464, 0.1219, 0.0806, 0.1211, 0.7902, 0.3045, 0.7902, 0.2999, 0.7975, 0.2986, 0.7975, 0.303, 0.7975, 0.303, 0.7975, 0.2986, 0.8048, 0.2999, 0.8048, 0.3045, 0.2235, 0.2767, 0.2175, 0.2758, 0.2179, 0.2702, 0.2246, 0.2712, 0.2246, 0.2712, 0.2179, 0.2702, 0.2185, 0.2626, 0.2261, 0.2637, 0.2261, 0.2637, 0.2185, 0.2626, 0.2191, 0.255, 0.2277, 0.2563, 0.2277, 0.2563, 0.2191, 0.255, 0.2195, 0.2494, 0.2288, 0.2508, 0.368, 0.2315, 0.3713, 0.2387, 0.3652, 0.2431, 0.362, 0.2361, 0.0765, 0.1483, 0.06716, 0.1484, 0.06747, 0.1428, 0.07611, 0.1427, 0.07611, 0.1427, 0.06747, 0.1428, 0.06789, 0.1352, 0.07557, 0.1351, 0.07557, 0.1351, 0.06789, 0.1352, 0.06832, 0.1276, 0.07503, 0.1275, 0.07503, 0.1275, 0.06832, 0.1276, 0.06863, 0.122, 0.07464, 0.1219, 0.7902, 0.2999, 0.7902, 0.2949, 0.7975, 0.2938, 0.7975, 0.2986, 0.7975, 0.2986, 0.7975, 0.2938, 0.8048, 0.2949, 0.8048, 0.2999, 0.2175, 0.2758, 0.2115, 0.2757, 0.2112, 0.2701, 0.2179, 0.2702, 0.2179, 0.2702, 0.2112, 0.2701, 0.2109, 0.2625, 0.2185, 0.2626, 0.2185, 0.2626, 0.2109, 0.2625, 0.2105, 0.2548, 0.2191, 0.255, 0.2191, 0.255, 0.2105, 0.2548, 0.2102, 0.2492, 0.2195, 0.2494, 0.3752, 0.2294, 0.3784, 0.2364, 0.3713, 0.2387, 0.368, 0.2315, 0.3713, 0.2387, 0.3749, 0.2466, 0.3687, 0.2507, 0.3652, 0.2431, 0.06716, 0.1484, 0.0579, 0.1472, 0.0589, 0.1417, 0.06747, 0.1428, 0.06747, 0.1428, 0.0589, 0.1417, 0.06027, 0.1342, 0.06789, 0.1352, 0.06789, 0.1352, 0.06027, 0.1342, 0.06165, 0.1267, 0.06832, 0.1276, 0.06832, 0.1276, 0.06165, 0.1267, 0.06266, 0.1212, 0.06863, 0.122, 0.7902, 0.2949, 0.7902, 0.2894, 0.7975, 0.2885, 0.7975, 0.2938, 0.7975, 0.2938, 0.7975, 0.2885, 0.8048, 0.2894, 0.8048, 0.2949, 0.2115, 0.2757, 0.2055, 0.2764, 0.2046, 0.2709, 0.2112, 0.2701, 0.2112, 0.2701, 0.2046, 0.2709, 0.2032, 0.2634, 0.2109, 0.2625, 0.2109, 0.2625, 0.2032, 0.2634, 0.2019, 0.2559, 0.2105, 0.2548, 0.2105, 0.2548, 0.2019, 0.2559, 0.2009, 0.2504, 0.2102, 0.2492, 0.3784, 0.2364, 0.3819, 0.244, 0.3749, 0.2466, 0.3713, 0.2387, 0.3749, 0.2466, 0.3787, 0.2549, 0.3724, 0.2588, 0.3687, 0.2507, 0.0579, 0.1472, 0.04886, 0.1448, 0.05054, 0.1394, 0.0589, 0.1417, 0.0589, 0.1417, 0.05054, 0.1394, 0.05284, 0.1322, 0.06027, 0.1342, 0.06027, 0.1342, 0.05284, 0.1322, 0.05515, 0.1249, 0.06165, 0.1267, 0.06165, 0.1267, 0.05515, 0.1249, 0.05684, 0.1196, 0.06266, 0.1212, 0.7902, 0.2894, 0.7902, 0.2835, 0.7975, 0.2829, 0.7975, 0.2885, 0.7975, 0.2885, 0.7975, 0.2829, 0.8048, 0.2835, 0.8048, 0.2894, 0.2055, 0.2764, 0.1997, 0.2779, 0.198, 0.2726, 0.2046, 0.2709, 0.2046, 0.2709, 0.198, 0.2726, 0.1958, 0.2654, 0.2032, 0.2634, 0.2032, 0.2634, 0.1958, 0.2654, 0.1935, 0.2581, 0.2019, 0.2559, 0.2019, 0.2559, 0.1935, 0.2581, 0.1919, 0.2528, 0.2009, 0.2504, 0.3819, 0.244, 0.3856, 0.2522, 0.3787, 0.2549, 0.3749, 0.2466, 0.3787, 0.2549, 0.3827, 0.2636, 0.3763, 0.2673, 0.3724, 0.2588, 0.04886, 0.1448, 0.0402, 0.1411, 0.04254, 0.1361, 0.05054, 0.1394, 0.05054, 0.1394, 0.04254, 0.1361, 0.04573, 0.1292, 0.05284, 0.1322, 0.05284, 0.1322, 0.04573, 0.1292, 0.04892, 0.1223, 0.05515, 0.1249, 0.05515, 0.1249, 0.04892, 0.1223, 0.05126, 0.1173, 0.05684, 0.1196, 0.7902, 0.2835, 0.7902, 0.2775, 0.7975, 0.2771, 0.7975, 0.2829, 0.7975, 0.2829, 0.7975, 0.2771, 0.8048, 0.2775, 0.8048, 0.2835, 0.1997, 0.2779, 0.1941, 0.2802, 0.1918, 0.2752, 0.198, 0.2726, 0.198, 0.2726, 0.1918, 0.2752, 0.1887, 0.2683, 0.1958, 0.2654, 0.1958, 0.2654, 0.1887, 0.2683, 0.1855, 0.2614, 0.1935, 0.2581, 0.1935, 0.2581, 0.1855, 0.2614, 0.1832, 0.2564, 0.1919, 0.2528, 0.3856, 0.2522, 0.3895, 0.2606, 0.3827, 0.2636, 0.3787, 0.2549, 0.3827, 0.2636, 0.3868, 0.2725, 0.3803, 0.276, 0.3763, 0.2673, 0.0402, 0.1411, 0.03208, 0.1363, 0.03502, 0.1316, 0.04254, 0.1361, 0.04254, 0.1361, 0.03502, 0.1316, 0.03905, 0.1253, 0.04573, 0.1292, 0.04573, 0.1292, 0.03905, 0.1253, 0.04308, 0.1189, 0.04892, 0.1223, 0.04892, 0.1223, 0.04308, 0.1189, 0.04603, 0.1142, 0.05126, 0.1173, 0.7902, 0.2775, 0.7902, 0.2712, 0.7975, 0.2711, 0.7975, 0.2771, 0.7975, 0.2771, 0.7975, 0.2711, 0.8048, 0.2712, 0.8048, 0.2775, 0.1941, 0.2802, 0.1889, 0.2833, 0.1859, 0.2786, 0.1918, 0.2752, 0.1918, 0.2752, 0.1859, 0.2786, 0.182, 0.2722, 0.1887, 0.2683, 0.1887, 0.2683, 0.182, 0.2722, 0.178, 0.2658, 0.1855, 0.2614, 0.3948, 0.2591, 0.3986, 0.2672, 0.3935, 0.2693, 0.3895, 0.2606, 0.3895, 0.2606, 0.3935, 0.2693, 0.3868, 0.2725, 0.3827, 0.2636, 0.3868, 0.2725, 0.391, 0.2815, 0.3844, 0.2847, 0.3803, 0.276, 0.03208, 0.1363, 0.02462, 0.1304, 0.02813, 0.1262, 0.03502, 0.1316, 0.03502, 0.1316, 0.02813, 0.1262, 0.03292, 0.1204, 0.03905, 0.1253, 0.03905, 0.1253, 0.03292, 0.1204, 0.03772, 0.1147, 0.04308, 0.1189, 0.7848, 0.2715, 0.7848, 0.2645, 0.7902, 0.265, 0.7902, 0.2712, 0.7902, 0.2712, 0.7902, 0.265, 0.7975, 0.2652, 0.7975, 0.2711, 0.7975, 0.2711, 0.7975, 0.2652, 0.8048, 0.265, 0.8048, 0.2712, 0.8048, 0.2712, 0.8048, 0.265, 0.8102, 0.2645, 0.8102, 0.2715, 0.1859, 0.2786, 0.1806, 0.2828, 0.1758, 0.277, 0.182, 0.2722, 0.182, 0.2722, 0.1758, 0.277, 0.171, 0.2712, 0.178, 0.2658, 0.3986, 0.2672, 0.4023, 0.2753, 0.3976, 0.2781, 0.3935, 0.2693, 0.3935, 0.2693, 0.3976, 0.2781, 0.391, 0.2815, 0.3868, 0.2725, 0.391, 0.2815, 0.3952, 0.2904, 0.3884, 0.2934, 0.3844, 0.2847, 0.02462, 0.1304, 0.01797, 0.1236, 0.02198, 0.1199, 0.02813, 0.1262, 0.02813, 0.1262, 0.02198, 0.1199, 0.02745, 0.1148, 0.03292, 0.1204, 0.03292, 0.1204, 0.02745, 0.1148, 0.03293, 0.1098, 0.03772, 0.1147, 0.03772, 0.1147, 0.03293, 0.1098, 0.03694, 0.106, 0.04123, 0.1104, 0.7902, 0.265, 0.7902, 0.2588, 0.7975, 0.2592, 0.7975, 0.2652, 0.7975, 0.2652, 0.7975, 0.2592, 0.8048, 0.2588, 0.8048, 0.265, 0.184, 0.287, 0.1797, 0.2914, 0.1757, 0.2877, 0.1806, 0.2828, 0.1806, 0.2828, 0.1757, 0.2877, 0.1703, 0.2825, 0.1758, 0.277, 0.1758, 0.277, 0.1703, 0.2825, 0.1648, 0.2774, 0.171, 0.2712, 0.4023, 0.2753, 0.406, 0.2833, 0.4016, 0.2867, 0.3976, 0.2781, 0.3976, 0.2781, 0.4016, 0.2867, 0.3952, 0.2904, 0.391, 0.2815, 0.3952, 0.2904, 0.3992, 0.2991, 0.3924, 0.3018, 0.3884, 0.2934, 0.01797, 0.1236, 0.01223, 0.116, 0.01666, 0.1128, 0.02198, 0.1199, 0.02198, 0.1199, 0.01666, 0.1128, 0.02273, 0.1085, 0.02745, 0.1148, 0.02745, 0.1148, 0.02273, 0.1085, 0.0288, 0.1042, 0.03293, 0.1098, 0.03293, 0.1098, 0.0288, 0.1042, 0.03324, 0.1011, 0.03694, 0.106, 0.7902, 0.2588, 0.7902, 0.2528, 0.7975, 0.2535, 0.7975, 0.2592, 0.7975, 0.2592, 0.7975, 0.2535, 0.8048, 0.2528, 0.8048, 0.2588, 0.1797, 0.2914, 0.176, 0.2963, 0.1716, 0.2931, 0.1757, 0.2877, 0.1757, 0.2877, 0.1716, 0.2931, 0.1655, 0.2888, 0.1703, 0.2825, 0.1703, 0.2825, 0.1655, 0.2888, 0.1595, 0.2845, 0.1648, 0.2774, 0.1648, 0.2774, 0.1595, 0.2845, 0.1551, 0.2813, 0.1609, 0.2737, 0.4016, 0.2867, 0.4056, 0.2952, 0.3992, 0.2991, 0.3952, 0.2904, 0.3992, 0.2991, 0.4031, 0.3074, 0.3962, 0.3099, 0.3924, 0.3018, 0.01223, 0.116, 0.007493, 0.1076, 0.01229, 0.1051, 0.01666, 0.1128, 0.01666, 0.1128, 0.01229, 0.1051, 0.01884, 0.1016, 0.02273, 0.1085, 0.02273, 0.1085, 0.01884, 0.1016, 0.0254, 0.09822, 0.0288, 0.1042, 0.0288, 0.1042, 0.0254, 0.09822, 0.0302, 0.0957, 0.03324, 0.1011, 0.7902, 0.2528, 0.7902, 0.2471, 0.7975, 0.248, 0.7975, 0.2535, 0.7975, 0.2535, 0.7975, 0.248, 0.8048, 0.2471, 0.8048, 0.2528, 0.176, 0.2963, 0.1729, 0.3017, 0.1681, 0.2992, 0.1716, 0.2931, 0.1716, 0.2931, 0.1681, 0.2992, 0.1616, 0.2957, 0.1655, 0.2888, 0.1655, 0.2888, 0.1616, 0.2957, 0.1551, 0.2922, 0.1595, 0.2845, 0.1595, 0.2845, 0.1551, 0.2922, 0.1503, 0.2897, 0.1551, 0.2813, 0.4056, 0.2952, 0.4094, 0.3032, 0.4031, 0.3074, 0.3992, 0.2991, 0.4031, 0.3074, 0.4068, 0.3151, 0.3997, 0.3174, 0.3962, 0.3099, 0.007493, 0.1076, 0.003852, 0.09863, 0.008921, 0.0968, 0.01229, 0.1051, 0.01229, 0.1051, 0.008921, 0.0968, 0.01585, 0.09429, 0.01884, 0.1016, 0.01884, 0.1016, 0.01585, 0.09429, 0.02278, 0.09178, 0.0254, 0.09822, 0.0254, 0.09822, 0.02278, 0.09178, 0.02785, 0.08993, 0.0302, 0.0957, 0.7902, 0.2471, 0.7902, 0.2417, 0.7975, 0.2429, 0.7975, 0.248, 0.7975, 0.248, 0.7975, 0.2429, 0.8048, 0.2417, 0.8048, 0.2471, 0.1729, 0.3017, 0.1705, 0.3074, 0.1655, 0.3056, 0.1681, 0.2992, 0.1681, 0.2992, 0.1655, 0.3056, 0.1586, 0.303, 0.1616, 0.2957, 0.1616, 0.2957, 0.1586, 0.303, 0.1516, 0.3005, 0.1551, 0.2922, 0.1551, 0.2922, 0.1516, 0.3005, 0.1466, 0.2986, 0.1503, 0.2897, 0.4094, 0.3032, 0.4129, 0.3108, 0.4068, 0.3151, 0.4031, 0.3074, 0.4068, 0.3151, 0.4101, 0.3222, 0.403, 0.3243, 0.3997, 0.3174, 0.003852, 0.09863, 0.001364, 0.08926, 0.00662, 0.08813, 0.008921, 0.0968, 0.008921, 0.0968, 0.00662, 0.08813, 0.0138, 0.08659, 0.01585, 0.09429, 0.01585, 0.09429, 0.0138, 0.08659, 0.02099, 0.08504, 0.02278, 0.09178, 0.02278, 0.09178, 0.02099, 0.08504, 0.02625, 0.0839, 0.02785, 0.08993, 0.7902, 0.2417, 0.7902, 0.2368, 0.7975, 0.2382, 0.7975, 0.2429, 0.7975, 0.2429, 0.7975, 0.2382, 0.8048, 0.2368, 0.8048, 0.2417, 0.1705, 0.3074, 0.1689, 0.3135, 0.1636, 0.3123, 0.1655, 0.3056, 0.1655, 0.3056, 0.1636, 0.3123, 0.1565, 0.3107, 0.1586, 0.303, 0.1586, 0.303, 0.1565, 0.3107, 0.1493, 0.3091, 0.1516, 0.3005, 0.1516, 0.3005, 0.1493, 0.3091, 0.144, 0.3079, 0.1466, 0.2986, 0.4129, 0.3108, 0.4162, 0.3176, 0.4101, 0.3222, 0.4068, 0.3151, 0.4101, 0.3222, 0.4131, 0.3285, 0.4059, 0.3304, 0.403, 0.3243, 0.001364, 0.08926, 7.304e-05, 0.07963, 0.005426, 0.07923, 0.00662, 0.08813, 0.00662, 0.08813, 0.005426, 0.07923, 0.01274, 0.07867, 0.0138, 0.08659, 0.0138, 0.08659, 0.01274, 0.07867, 0.02006, 0.07811, 0.02099, 0.08504, 0.02099, 0.08504, 0.02006, 0.07811, 0.02542, 0.0777, 0.02625, 0.0839, 0.7647, 0.3088, 0.7647, 0.3044, 0.7721, 0.3031, 0.7721, 0.3073, 0.7721, 0.3073, 0.7721, 0.3031, 0.7794, 0.3044, 0.7794, 0.3088, 0.1689, 0.3135, 0.168, 0.3197, 0.1627, 0.3192, 0.1636, 0.3123, 0.1636, 0.3123, 0.1627, 0.3192, 0.1554, 0.3186, 0.1565, 0.3107, 0.1565, 0.3107, 0.1554, 0.3186, 0.148, 0.318, 0.1493, 0.3091, 0.1493, 0.3091, 0.148, 0.318, 0.1427, 0.3176, 0.144, 0.3079, 0.4162, 0.3176, 0.4191, 0.3238, 0.4131, 0.3285, 0.4101, 0.3222, 0.5547, 0.9157, 0.5547, 0.9078, 0.562, 0.9067, 0.562, 0.9143, 7.304e-05, 0.07963, 0.0, 0.06991, 0.005358, 0.07024, 0.005426, 0.07923, 0.005426, 0.07923, 0.005358, 0.07024, 0.01268, 0.07068, 0.01274, 0.07867, 0.01274, 0.07867, 0.01268, 0.07068, 0.02001, 0.07112, 0.02006, 0.07811, 0.02006, 0.07811, 0.02001, 0.07112, 0.02537, 0.07144, 0.02542, 0.0777, 0.7647, 0.3044, 0.7647, 0.2995, 0.7721, 0.2983, 0.7721, 0.3031, 0.7721, 0.3031, 0.7721, 0.2983, 0.7794, 0.2995, 0.7794, 0.3044, 0.168, 0.3197, 0.1679, 0.3259, 0.1626, 0.3262, 0.1627, 0.3192, 0.1627, 0.3192, 0.1626, 0.3262, 0.1552, 0.3266, 0.1554, 0.3186, 0.1554, 0.3186, 0.1552, 0.3266, 0.1479, 0.327, 0.148, 0.318, 0.148, 0.318, 0.1479, 0.327, 0.1426, 0.3273, 0.1427, 0.3176, 0.5473, 0.9143, 0.5473, 0.9067, 0.5547, 0.9078, 0.5547, 0.9157, 0.5547, 0.9078, 0.5547, 0.8992, 0.562, 0.8983, 0.562, 0.9067, 0.0, 0.06991, 0.001147, 0.06027, 0.006419, 0.06132, 0.005358, 0.07024, 0.005358, 0.07024, 0.006419, 0.06132, 0.01362, 0.06275, 0.01268, 0.07068, 0.01268, 0.07068, 0.01362, 0.06275, 0.02083, 0.06418, 0.02001, 0.07112, 0.02001, 0.07112, 0.02083, 0.06418, 0.02611, 0.06522, 0.02537, 0.07144, 0.7647, 0.2995, 0.7647, 0.2941, 0.7721, 0.2932, 0.7721, 0.2983, 0.7721, 0.2983, 0.7721, 0.2932, 0.7794, 0.2941, 0.7794, 0.2995, 0.1679, 0.3259, 0.1686, 0.3321, 0.1634, 0.3332, 0.1626, 0.3262, 0.1626, 0.3262, 0.1634, 0.3332, 0.1561, 0.3345, 0.1552, 0.3266, 0.1552, 0.3266, 0.1561, 0.3345, 0.1489, 0.3359, 0.1479, 0.327, 0.1479, 0.327, 0.1489, 0.3359, 0.1436, 0.3369, 0.1426, 0.3273, 0.5473, 0.9067, 0.5473, 0.8983, 0.5547, 0.8992, 0.5547, 0.9078, 0.5547, 0.8992, 0.5547, 0.89, 0.562, 0.8894, 0.562, 0.8983, 0.001147, 0.06027, 0.003493, 0.05086, 0.008589, 0.05262, 0.006419, 0.06132, 0.006419, 0.06132, 0.008589, 0.05262, 0.01555, 0.05502, 0.01362, 0.06275, 0.01362, 0.06275, 0.01555, 0.05502, 0.02252, 0.05741, 0.02083, 0.06418, 0.02083, 0.06418, 0.02252, 0.05741, 0.02762, 0.05916, 0.02611, 0.06522, 0.7647, 0.2941, 0.7647, 0.2883, 0.7721, 0.2877, 0.7721, 0.2932, 0.7721, 0.2932, 0.7721, 0.2877, 0.7794, 0.2883, 0.7794, 0.2941, 0.1686, 0.3321, 0.1701, 0.3382, 0.165, 0.3399, 0.1634, 0.3332, 0.1634, 0.3332, 0.165, 0.3399, 0.158, 0.3423, 0.1561, 0.3345, 0.1561, 0.3345, 0.158, 0.3423, 0.151, 0.3446, 0.1489, 0.3359, 0.1489, 0.3359, 0.151, 0.3446, 0.1459, 0.3464, 0.1436, 0.3369, 0.5473, 0.8983, 0.5473, 0.8894, 0.5547, 0.89, 0.5547, 0.8992, 0.5547, 0.89, 0.5547, 0.8804, 0.562, 0.88, 0.562, 0.8894, 0.003493, 0.05086, 0.006999, 0.04185, 0.01183, 0.04428, 0.008589, 0.05262, 0.008589, 0.05262, 0.01183, 0.04428, 0.01843, 0.04761, 0.01555, 0.05502, 0.01555, 0.05502, 0.01843, 0.04761, 0.02504, 0.05093, 0.02252, 0.05741, 0.02252, 0.05741, 0.02504, 0.05093, 0.02988, 0.05336, 0.02762, 0.05916, 0.7647, 0.2883, 0.7647, 0.2823, 0.7721, 0.2819, 0.7721, 0.2877, 0.7721, 0.2877, 0.7721, 0.2819, 0.7794, 0.2823, 0.7794, 0.2883, 0.1701, 0.3382, 0.1723, 0.344, 0.1675, 0.3464, 0.165, 0.3399, 0.165, 0.3399, 0.1675, 0.3464, 0.1609, 0.3497, 0.158, 0.3423, 0.158, 0.3423, 0.1609, 0.3497, 0.1542, 0.353, 0.151, 0.3446, 0.151, 0.3446, 0.1542, 0.353, 0.1494, 0.3554, 0.1459, 0.3464, 0.5473, 0.8894, 0.5473, 0.88, 0.5547, 0.8804, 0.5547, 0.89, 0.5547, 0.8804, 0.5547, 0.8705, 0.562, 0.8704, 0.562, 0.88, 0.006999, 0.04185, 0.01161, 0.03339, 0.01609, 0.03646, 0.01183, 0.04428, 0.01183, 0.04428, 0.01609, 0.03646, 0.02222, 0.04066, 0.01843, 0.04761, 0.01843, 0.04761, 0.02222, 0.04066, 0.02835, 0.04485, 0.02504, 0.05093, 0.02504, 0.05093, 0.02835, 0.04485, 0.03284, 0.04791, 0.02988, 0.05336, 0.7647, 0.2823, 0.7647, 0.2761, 0.7721, 0.2759, 0.7721, 0.2819, 0.7721, 0.2819, 0.7721, 0.2759, 0.7794, 0.2761, 0.7794, 0.2823, 0.1723, 0.344, 0.1753, 0.3495, 0.1708, 0.3525, 0.1675, 0.3464, 0.1675, 0.3464, 0.1708, 0.3525, 0.1646, 0.3567, 0.1609, 0.3497, 0.1609, 0.3497, 0.1646, 0.3567, 0.1584, 0.3608, 0.1542, 0.353, 0.1542, 0.353, 0.1584, 0.3608, 0.1539, 0.3639, 0.1494, 0.3554, 0.5473, 0.88, 0.5473, 0.8704, 0.5547, 0.8705, 0.5547, 0.8804, 0.5547, 0.8705, 0.5547, 0.8605, 0.562, 0.8606, 0.562, 0.8704, 0.562, 0.8704, 0.562, 0.8606, 0.5674, 0.861, 0.5674, 0.8699, 0.01609, 0.03646, 0.02129, 0.02929, 0.02685, 0.03428, 0.02222, 0.04066, 0.02222, 0.04066, 0.02685, 0.03428, 0.0324, 0.03927, 0.02835, 0.04485, 0.7594, 0.2765, 0.7594, 0.2695, 0.7647, 0.2698, 0.7647, 0.2761, 0.7647, 0.2761, 0.7647, 0.2698, 0.7721, 0.27, 0.7721, 0.2759, 0.7721, 0.2759, 0.7721, 0.27, 0.7794, 0.2698, 0.7794, 0.2761, 0.7794, 0.2761, 0.7794, 0.2698, 0.7848, 0.2695, 0.7848, 0.2765, 0.1708, 0.3525, 0.1748, 0.3581, 0.1692, 0.3631, 0.1646, 0.3567, 0.1646, 0.3567, 0.1692, 0.3631, 0.1636, 0.368, 0.1584, 0.3608, 0.542, 0.8699, 0.542, 0.861, 0.5473, 0.8606, 0.5473, 0.8704, 0.5473, 0.8704, 0.5473, 0.8606, 0.5547, 0.8605, 0.5547, 0.8705, 0.5547, 0.8605, 0.5547, 0.8506, 0.562, 0.851, 0.562, 0.8606, 0.01723, 0.02563, 0.02378, 0.0187, 0.02735, 0.02288, 0.02129, 0.02929, 0.02129, 0.02929, 0.02735, 0.02288, 0.03223, 0.02859, 0.02685, 0.03428, 0.02685, 0.03428, 0.03223, 0.02859, 0.03711, 0.03429, 0.0324, 0.03927, 0.0324, 0.03927, 0.03711, 0.03429, 0.04069, 0.03846, 0.03647, 0.04292, 0.7647, 0.2698, 0.7647, 0.2636, 0.7721, 0.264, 0.7721, 0.27, 0.7721, 0.27, 0.7721, 0.264, 0.7794, 0.2636, 0.7794, 0.2698, 0.1789, 0.3545, 0.183, 0.359, 0.1795, 0.3632, 0.1748, 0.3581, 0.1748, 0.3581, 0.1795, 0.3632, 0.1745, 0.3688, 0.1692, 0.3631, 0.1692, 0.3631, 0.1745, 0.3688, 0.1696, 0.3745, 0.1636, 0.368, 0.1636, 0.368, 0.1696, 0.3745, 0.166, 0.3786, 0.1595, 0.3717, 0.5473, 0.8606, 0.5473, 0.851, 0.5547, 0.8506, 0.5547, 0.8605, 0.5547, 0.8506, 0.5547, 0.8409, 0.562, 0.8416, 0.562, 0.851, 0.02378, 0.0187, 0.03115, 0.01273, 0.03416, 0.01735, 0.02735, 0.02288, 0.02735, 0.02288, 0.03416, 0.01735, 0.03829, 0.02367, 0.03223, 0.02859, 0.03223, 0.02859, 0.03829, 0.02367, 0.04241, 0.02999, 0.03711, 0.03429, 0.03711, 0.03429, 0.04241, 0.02999, 0.04543, 0.03461, 0.04069, 0.03846, 0.7647, 0.2636, 0.7647, 0.2576, 0.7721, 0.2582, 0.7721, 0.264, 0.7721, 0.264, 0.7721, 0.2582, 0.7794, 0.2576, 0.7794, 0.2636, 0.183, 0.359, 0.1878, 0.3629, 0.1847, 0.3675, 0.1795, 0.3632, 0.1795, 0.3632, 0.1847, 0.3675, 0.1806, 0.3738, 0.1745, 0.3688, 0.1745, 0.3688, 0.1806, 0.3738, 0.1764, 0.3801, 0.1696, 0.3745, 0.1696, 0.3745, 0.1764, 0.3801, 0.1733, 0.3847, 0.166, 0.3786, 0.5473, 0.851, 0.5473, 0.8416, 0.5547, 0.8409, 0.5547, 0.8506, 0.5547, 0.8409, 0.5547, 0.8317, 0.562, 0.8326, 0.562, 0.8416, 0.03115, 0.01273, 0.0392, 0.0078, 0.04161, 0.0128, 0.03416, 0.01735, 0.03416, 0.01735, 0.04161, 0.0128, 0.0449, 0.01962, 0.03829, 0.02367, 0.03829, 0.02367, 0.0449, 0.01962, 0.0482, 0.02644, 0.04241, 0.02999, 0.04241, 0.02999, 0.0482, 0.02644, 0.05062, 0.03143, 0.04543, 0.03461, 0.7647, 0.2576, 0.7647, 0.2518, 0.7721, 0.2526, 0.7721, 0.2582, 0.7721, 0.2582, 0.7721, 0.2526, 0.7794, 0.2518, 0.7794, 0.2576, 0.1878, 0.3629, 0.1929, 0.3661, 0.1905, 0.3711, 0.1847, 0.3675, 0.1847, 0.3675, 0.1905, 0.3711, 0.1872, 0.3779, 0.1806, 0.3738, 0.1806, 0.3738, 0.1872, 0.3779, 0.1838, 0.3847, 0.1764, 0.3801, 0.1764, 0.3801, 0.1838, 0.3847, 0.1814, 0.3896, 0.1733, 0.3847, 0.5473, 0.8416, 0.5473, 0.8326, 0.5547, 0.8317, 0.5547, 0.8409, 0.5547, 0.8317, 0.5547, 0.823, 0.562, 0.8241, 0.562, 0.8326, 0.0392, 0.0078, 0.0478, 0.00401, 0.04956, 0.009294, 0.04161, 0.0128, 0.04161, 0.0128, 0.04956, 0.009294, 0.05197, 0.01651, 0.0449, 0.01962, 0.0449, 0.01962, 0.05197, 0.01651, 0.05439, 0.02372, 0.0482, 0.02644, 0.0482, 0.02644, 0.05439, 0.02372, 0.05616, 0.02899, 0.05062, 0.03143, 0.7647, 0.2518, 0.7647, 0.2463, 0.7721, 0.2474, 0.7721, 0.2526, 0.7721, 0.2526, 0.7721, 0.2474, 0.7794, 0.2463, 0.7794, 0.2518, 0.1929, 0.3661, 0.1985, 0.3686, 0.1967, 0.3738, 0.1905, 0.3711, 0.1905, 0.3711, 0.1967, 0.3738, 0.1942, 0.381, 0.1872, 0.3779, 0.1872, 0.3779, 0.1942, 0.381, 0.1917, 0.3882, 0.1838, 0.3847, 0.1838, 0.3847, 0.1917, 0.3882, 0.1899, 0.3935, 0.1814, 0.3896, 0.5473, 0.8326, 0.5473, 0.8241, 0.5547, 0.823, 0.5547, 0.8317, 0.5547, 0.823, 0.5547, 0.815, 0.562, 0.8163, 0.562, 0.8241, 0.0478, 0.00401, 0.0568, 0.00142, 0.05789, 0.006899, 0.04956, 0.009294, 0.04956, 0.009294, 0.05789, 0.006899, 0.05937, 0.01438, 0.05197, 0.01651, 0.05197, 0.01651, 0.05937, 0.01438, 0.06086, 0.02185, 0.05439, 0.02372, 0.05439, 0.02372, 0.06086, 0.02185, 0.06195, 0.02732, 0.05616, 0.02899, 0.7647, 0.2463, 0.7647, 0.2413, 0.7721, 0.2426, 0.7721, 0.2474, 0.7721, 0.2474, 0.7721, 0.2426, 0.7794, 0.2413, 0.7794, 0.2463, 0.1985, 0.3686, 0.2042, 0.3703, 0.2031, 0.3757, 0.1967, 0.3738, 0.1967, 0.3738, 0.2031, 0.3757, 0.2016, 0.3832, 0.1942, 0.381, 0.1942, 0.381, 0.2016, 0.3832, 0.2001, 0.3907, 0.1917, 0.3882, 0.1917, 0.3882, 0.2001, 0.3907, 0.1989, 0.3961, 0.1899, 0.3935, 0.5473, 0.8241, 0.5473, 0.8163, 0.5547, 0.815, 0.5547, 0.823, 0.7424, 0.3304, 0.7424, 0.815, 0.7354, 0.815, 0.7354, 0.3304, 0.7354, 0.3304, 0.7354, 0.815, 0.7273, 0.815, 0.7273, 0.3304, 0.7273, 0.3304, 0.7273, 0.815, 0.7186, 0.815, 0.7186, 0.3304, 0.7186, 0.3304, 0.7186, 0.815, 0.7094, 0.815, 0.7094, 0.3304, 0.7094, 0.3304, 0.7094, 0.815, 0.7001, 0.815, 0.7001, 0.3304, 0.7001, 0.3304, 0.7001, 0.815, 0.6912, 0.815, 0.6912, 0.3304, 0.6912, 0.3304, 0.6912, 0.815, 0.6829, 0.815, 0.6829, 0.3304, 0.6829, 0.3304, 0.6829, 0.815, 0.6756, 0.815, 0.6756, 0.3304, 0.6088, 0.3304, 0.6088, 0.815, 0.6016, 0.815, 0.6016, 0.3304, 0.6016, 0.3304, 0.6016, 0.815, 0.5934, 0.815, 0.5934, 0.3304, 0.5934, 0.3304, 0.5934, 0.815, 0.5845, 0.815, 0.5845, 0.3304, 0.5845, 0.3304, 0.5845, 0.815, 0.5753, 0.815, 0.5753, 0.3304, 0.5753, 0.3304, 0.5753, 0.815, 0.5661, 0.815, 0.5661, 0.3304, 0.5661, 0.3304, 0.5661, 0.815, 0.5573, 0.815, 0.5573, 0.3304, 0.5573, 0.3304, 0.5573, 0.815, 0.5491, 0.815, 0.5491, 0.3304, 0.5491, 0.3304, 0.5491, 0.815, 0.542, 0.815, 0.542, 0.3304, 0.542, 0.3304, 0.542, 0.815, 0.5349, 0.815, 0.5349, 0.3305, 0.5349, 0.3305, 0.5349, 0.815, 0.5267, 0.8151, 0.5267, 0.3305, 0.5267, 0.3305, 0.5267, 0.8151, 0.5179, 0.8151, 0.5179, 0.3306, 0.5179, 0.3306, 0.5179, 0.8151, 0.5087, 0.8151, 0.5087, 0.3306, 0.5087, 0.3306, 0.5087, 0.8151, 0.4995, 0.8151, 0.4995, 0.3306, 0.4995, 0.3306, 0.4995, 0.8151, 0.4906, 0.8151, 0.4906, 0.3305, 0.4906, 0.3305, 0.4906, 0.8151, 0.4824, 0.815, 0.4824, 0.3305, 0.4824, 0.3305, 0.4824, 0.815, 0.4752, 0.815, 0.4752, 0.3304, 0.6756, 0.3304, 0.6756, 0.815, 0.6684, 0.815, 0.6684, 0.3304, 0.6684, 0.3304, 0.6684, 0.815, 0.6602, 0.815, 0.6602, 0.3304, 0.6602, 0.3304, 0.6602, 0.815, 0.6513, 0.815, 0.6513, 0.3304, 0.6513, 0.3304, 0.6513, 0.815, 0.6421, 0.815, 0.6421, 0.3304, 0.6421, 0.3304, 0.6421, 0.815, 0.6329, 0.815, 0.6329, 0.3304, 0.6329, 0.3304, 0.6329, 0.815, 0.6241, 0.815, 0.6241, 0.3304, 0.3792, 0.8604, 0.3792, 0.87, 0.3774, 0.8795, 0.3738, 0.8884, 0.3687, 0.8964, 0.3621, 0.9032, 0.3544, 0.9085, 0.3459, 0.9122, 0.3368, 0.9141, 0.3275, 0.9141, 0.3185, 0.9122, 0.3099, 0.9085, 0.3022, 0.9032, 0.2956, 0.8964, 0.2905, 0.8884, 0.287, 0.8795, 0.2852, 0.87, 0.2852, 0.8604, 0.287, 0.8509, 0.2905, 0.842, 0.2956, 0.834, 0.3022, 0.8272, 0.3099, 0.8218, 0.3185, 0.8181, 0.3275, 0.8162, 0.3368, 0.8162, 0.3459, 0.8181, 0.3544, 0.8218, 0.3621, 0.8272, 0.3687, 0.834, 0.3738, 0.842, 0.3774, 0.8509, 0.6241, 0.3304, 0.6241, 0.815, 0.6159, 0.815, 0.6159, 0.3304, 0.6159, 0.3304, 0.6159, 0.815, 0.6088, 0.815, 0.6088, 0.3304, 0.7594, 0.8968, 0.7671, 0.8914, 0.7757, 0.8877, 0.7847, 0.8858, 0.794, 0.8858, 0.8031, 0.8877, 0.8116, 0.8914, 0.8193, 0.8968, 0.8259, 0.9036, 0.831, 0.9116, 0.8346, 0.9205, 0.8364, 0.93, 0.8364, 0.9396, 0.8346, 0.9491, 0.831, 0.958, 0.8259, 0.966, 0.8193, 0.9728, 0.8116, 0.9782, 0.8031, 0.9818, 0.794, 0.9837, 0.7847, 0.9837, 0.7757, 0.9818, 0.7671, 0.9782, 0.7594, 0.9728, 0.7529, 0.966, 0.7477, 0.958, 0.7442, 0.9491, 0.7424, 0.9396, 0.7424, 0.93, 0.7442, 0.9205, 0.7477, 0.9116, 0.7529, 0.9036, 0.1049, 0.5171, 0.07258, 0.4131, 0.19, 0.4528, 0.07258, 0.4131, 0.1049, 0.5171, 0.0, 0.5171, 0.1049, 0.5171, 0.19, 0.4528, 0.19, 0.5814, 0.1049, 0.5171, 0.19, 0.5814, 0.07258, 0.6211, 0.1049, 0.5171, 0.07258, 0.6211, 0.0, 0.5171, 0.9591, 0.3304, 0.9591, 0.4239, 0.854, 0.3628, 0.4369, 0.9897, 0.4369, 0.8755, 0.542, 0.9422, 0.5699, 0.9889, 0.5708, 0.8618, 0.6756, 0.9291, 0.9637, 0.04754, 0.9637, 0.1746, 0.8587, 0.1142, 0.9591, 0.4239, 0.9591, 0.5367, 0.854, 0.4903, 0.4369, 0.8755, 0.542, 0.8151, 0.542, 0.9422, 0.5708, 0.8618, 0.6756, 0.815, 0.6756, 0.9291, 0.9637, 0.1746, 0.8587, 0.2056, 0.8587, 0.1142, 0.9637, 0.04754, 0.8587, 0.1142, 0.8587, 0.0, 0.9591, 0.4239, 0.854, 0.4903, 0.854, 0.3628, 0.4752, 0.3702, 0.4752, 0.4987, 0.3902, 0.4344, 0.3577, 0.3304, 0.4752, 0.3702, 0.3902, 0.4344, 0.2852, 0.4344, 0.3577, 0.3304, 0.3902, 0.4344, 0.3577, 0.5384, 0.2852, 0.4344, 0.3902, 0.4344, 0.4752, 0.4987, 0.3577, 0.5384, 0.3902, 0.4344])
me_cylinder.materials.append(mat_l5sumoneemat)
me_cylinder.use_remesh_preserve_volume = False
me_cylinder.use_remesh_preserve_attributes = False
me_cylinder.use_mirror_vertex_groups = False
me_cylinder.update()

# ---- objects
ob_lamp_004 = bpy.data.objects.new('Lamp.004', light_lamp_004)
ob_lamp_003 = bpy.data.objects.new('Lamp.003', light_lamp_003)
ob_lamp_002 = bpy.data.objects.new('Lamp.002', light_lamp_002)
ob_lamp_001 = bpy.data.objects.new('Lamp.001', light_lamp_001)
ob_cylinder = bpy.data.objects.new('Cylinder', me_cylinder)
ob_lamp = bpy.data.objects.new('Lamp', light_lamp)
ob_camera = bpy.data.objects.new('Camera', cam_camera)

# ---- transforms, parenting, visibility, modifiers, constraints
ob_lamp_004.location = (8.786, 11.49, 6.642)
ob_lamp_004.rotation_euler = (0.4696, -1.395, -2.667)
ob_lamp_004.lock_rotations_4d = False
ob_lamp_004.empty_display_type = 'ARROWS'
ob_lamp_004.color = (0.0, 0.0, 0.0, 0.0)
ob_lamp_004.lineart.crease_threshold = 0.0
ob_lamp_003.location = (-6.63, 7.581, 6.643)
ob_lamp_003.rotation_euler = (0.4696, -1.395, -1.208)
ob_lamp_003.lock_rotations_4d = False
ob_lamp_003.empty_display_type = 'ARROWS'
ob_lamp_003.color = (0.0, 0.0, 0.0, 0.0)
ob_lamp_003.lineart.crease_threshold = 0.0
ob_lamp_002.location = (-5.432, -9.593, 6.644)
ob_lamp_002.rotation_euler = (0.4696, -1.395, 0.5316)
ob_lamp_002.lock_rotations_4d = False
ob_lamp_002.empty_display_type = 'ARROWS'
ob_lamp_002.color = (0.0, 0.0, 0.0, 0.0)
ob_lamp_002.lineart.crease_threshold = 0.0
ob_lamp_001.location = (6.389, -4.64, 6.644)
ob_lamp_001.rotation_euler = (0.4696, -1.395, 1.857)
ob_lamp_001.lock_rotations_4d = False
ob_lamp_001.empty_display_type = 'ARROWS'
ob_lamp_001.color = (0.0, 0.0, 0.0, 0.0)
ob_lamp_001.lineart.crease_threshold = 0.0
ob_cylinder.location = (1.076, 0.7553, 5.245)
ob_cylinder.lineart.crease_threshold = 0.0
ob_lamp.location = (2.025, 1.193, 13.09)
ob_lamp.rotation_euler = (0.07463, 0.2093, 1.788)
ob_lamp.lock_rotations_4d = False
ob_lamp.empty_display_type = 'ARROWS'
ob_lamp.color = (0.0, 0.0, 0.0, 0.0)
ob_lamp.lineart.crease_threshold = 0.0
ob_camera.location = (15.45, -12.87, 14.34)
ob_camera.rotation_euler = (1.109, 0.01082, 0.8149)
ob_camera.lock_rotations_4d = False
ob_camera.empty_display_type = 'ARROWS'
ob_camera.color = (0.0, 0.0, 0.0, 0.0)
ob_camera.display_type = 'WIRE'
ob_camera.lineart.crease_threshold = 0.0

# ---- collection membership
col_collection_1.objects.link(ob_lamp_004)
col_collection_1.objects.link(ob_lamp_003)
col_collection_1.objects.link(ob_lamp_002)
col_collection_1.objects.link(ob_lamp_001)
col_collection_1.objects.link(ob_cylinder)
col_collection_1.objects.link(ob_lamp)
col_collection_1.objects.link(ob_camera)

# ---- scene / render settings (as saved in the file)
scene.camera = ob_camera
scene.frame_start = 1; scene.frame_end = 250; scene.frame_set(1)
scene.render.engine = 'CYCLES'
scene.render.resolution_percentage = 50
scene.render.dither_intensity = 0.0
scene.cycles.use_denoising = False
scene.cycles.samples = 500
scene.cycles.sampling_pattern = 'TABULATED_SOBOL'
scene.cycles.light_sampling_threshold = 0.0
scene.cycles.use_adaptive_sampling = False
scene.cycles.use_light_tree = False
scene.cycles.blur_glossy = 0.0
scene.cycles.sample_clamp_indirect = 0.0
scene.view_settings.view_transform = 'Standard'
bpy.context.view_layer.update()
